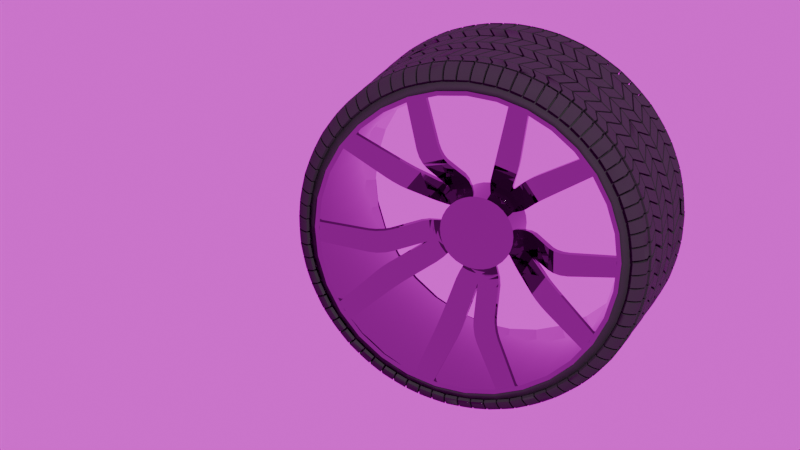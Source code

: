 # Source: tyre.blend  (saved by Blender 4.0.36; exported with 4.5.12 LTS)
import bpy
from mathutils import Matrix  # noqa: F401  (used for matrix-valued properties, if any)

bpy.ops.wm.read_factory_settings(use_empty=True)
scene = bpy.context.scene
scene.name = 'Scene'

# ---- collections
col_collection = bpy.data.collections.new('Collection'); scene.collection.children.link(col_collection)

# ---- images (referenced by path relative to the original .blend; pixels are not part of the script)
import os
ASSET_DIR = os.environ.get("B2B_ASSET_DIR", "")  # directory of the original .blend (textures are referenced by path, not embedded)
HERE = os.path.dirname(os.path.abspath(__file__))  # packed textures are extracted next to this script under _unpacked/

def load_image(name, relpath, width, height, colorspace="sRGB"):
    """Load a texture the original file referenced (path relative to the .blend, or extracted next to this script)."""
    p = next((c for c in (os.path.join(HERE, relpath), os.path.join(ASSET_DIR, relpath)) if relpath and os.path.exists(c)), "")
    if p:
        img = bpy.data.images.load(p, check_existing=True)
        img.name = name
    else:  # same state as the original file: an image datablock whose file is absent (Cycles renders it pink)
        img = bpy.data.images.new(name, width, height)
        img.source = "FILE"
        img.filepath = "//" + (relpath or name)
    img.colorspace_settings.name = colorspace
    return img
img_autoshop_01_1k_hdr = load_image('autoshop_01_1k.hdr', 'autoshop_01_1k.hdr', 1024, 1024, 'Linear Rec.709')

# ---- materials (node trees are filled in below, after node groups)
mat_rubber = bpy.data.materials.new('Rubber')
mat_jante = bpy.data.materials.new('Jante')

# ---- node groups
ng_warmth = bpy.data.node_groups.new('Warmth', 'ShaderNodeTree')
_s = ng_warmth.interface.new_socket(name='Image', in_out='OUTPUT', socket_type='NodeSocketColor')
_s = ng_warmth.interface.new_socket(name='Image', in_out='INPUT', socket_type='NodeSocketColor')
_s = ng_warmth.interface.new_socket(name='Temp', in_out='INPUT', socket_type='NodeSocketFloat')
_s.min_value = -100.0
_s.max_value = 100.0
_s = ng_warmth.interface.new_socket(name='Tint', in_out='INPUT', socket_type='NodeSocketFloat')
_s.min_value = -100.0
_s.max_value = 100.0
_N = ng_warmth.nodes; _L = ng_warmth.links
n0 = _N.new('NodeGroupOutput'); n0.name = 'Group Output'; n0.location = (1033, -158)
n1 = _N.new('ShaderNodeMath'); n1.name = 'Math.001'; n1.location = (407, -336)
n1.inputs[1].default_value = 1.0
n2 = _N.new('ShaderNodeSeparateXYZ'); n2.name = 'Separate XYZ'; n2.location = (408, -168)
n3 = _N.new('ShaderNodeMath'); n3.name = 'Math.002'; n3.location = (627, 85)
n3.operation = 'MULTIPLY'
n4 = _N.new('ShaderNodeMath'); n4.name = 'Math.003'; n4.location = (627, -91)
n4.operation = 'MULTIPLY'
n5 = _N.new('ShaderNodeMath'); n5.name = 'Math.004'; n5.location = (627, -240)
n5.operation = 'DIVIDE'
n6 = _N.new('ShaderNodeMath'); n6.name = 'Math.005'; n6.location = (214, -548)
n6.operation = 'DIVIDE'
n6.inputs[1].default_value = 150.0
n7 = _N.new('ShaderNodeMath'); n7.name = 'Math.006'; n7.location = (407, -529)
n7.inputs[1].default_value = 1.0
n8 = _N.new('ShaderNodeCombineXYZ'); n8.name = 'Combine XYZ'; n8.location = (808, -163)
n9 = _N.new('NodeGroupInput'); n9.name = 'Group Input'; n9.location = (-70, -478)
n10 = _N.new('ShaderNodeMath'); n10.name = 'Math'; n10.location = (214, -339)
n10.operation = 'DIVIDE'
n10.inputs[1].default_value = 150.0
_L.new(n9.outputs[1], n10.inputs[0])
_L.new(n10.outputs[0], n1.inputs[0])
_L.new(n1.outputs[0], n3.inputs[1])
_L.new(n1.outputs[0], n5.inputs[1])
_L.new(n9.outputs[2], n6.inputs[0])
_L.new(n6.outputs[0], n7.inputs[0])
_L.new(n7.outputs[0], n4.inputs[1])
_L.new(n9.outputs[0], n2.inputs[0])
_L.new(n2.outputs[0], n3.inputs[0])
_L.new(n2.outputs[1], n4.inputs[0])
_L.new(n2.outputs[2], n5.inputs[0])
_L.new(n3.outputs[0], n8.inputs[0])
_L.new(n4.outputs[0], n8.inputs[1])
_L.new(n5.outputs[0], n8.inputs[2])
_L.new(n8.outputs[0], n0.inputs[0])
n0.is_active_output = True
ng_autoshop_01 = bpy.data.node_groups.new('autoshop_01', 'ShaderNodeTree')
_s = ng_autoshop_01.interface.new_socket(name='Background', in_out='OUTPUT', socket_type='NodeSocketShader')
_s = ng_autoshop_01.interface.new_socket(name='Rotation', in_out='INPUT', socket_type='NodeSocketFloat')
_s.default_value = 17.7
_s.min_value = -1e+04
_s.max_value = 1e+04
_s = ng_autoshop_01.interface.new_socket(name='Strength (EVs)', in_out='INPUT', socket_type='NodeSocketFloat')
_s.min_value = -10.0
_s.max_value = 10.0
_s = ng_autoshop_01.interface.new_socket(name='Warmth', in_out='INPUT', socket_type='NodeSocketFloat')
_s.min_value = -100.0
_s.max_value = 100.0
_s = ng_autoshop_01.interface.new_socket(name='Tint', in_out='INPUT', socket_type='NodeSocketFloat')
_s.min_value = -100.0
_s.max_value = 100.0
_N = ng_autoshop_01.nodes; _L = ng_autoshop_01.links
n0 = _N.new('ShaderNodeMapping'); n0.name = 'HDRIHandler_ShaderNodeMapping'; n0.location = (-167, 154)
n1 = _N.new('ShaderNodeTexCoord'); n1.name = 'HDRIHandler_ShaderNodeTexCoord'; n1.location = (-373, 112)
n2 = _N.new('ShaderNodeCombineXYZ'); n2.name = 'Combine XYZ'; n2.location = (-371, -154)
n3 = _N.new('ShaderNodeTexEnvironment'); n3.name = 'HDRIHandler_ShaderNodeTexEnvironment'; n3.location = (53, 102)
n3.image = img_autoshop_01_1k_hdr
n4 = _N.new('ShaderNodeMath'); n4.name = 'Math'; n4.location = (-592, -106)
n4.operation = 'MULTIPLY'
n4.inputs[1].default_value = 0.01745
n5 = _N.new('ShaderNodeBackground'); n5.name = 'HDRIHandler_ShaderNodeBackground'; n5.location = (576, 84)
n6 = _N.new('NodeGroupOutput'); n6.name = 'Group Output'; n6.location = (766, 0)
n7 = _N.new('NodeGroupInput'); n7.name = 'Group Input'; n7.location = (-812, 0)
n8 = _N.new('ShaderNodeGroup'); n8.name = 'Group'; n8.location = (360, 100)
n8.node_tree = ng_warmth
n9 = _N.new('ShaderNodeMath'); n9.name = 'Math.001'; n9.location = (360, -100)
n9.operation = 'POWER'
n9.inputs[0].default_value = 2.0
_L.new(n5.outputs[0], n6.inputs[0])
_L.new(n1.outputs[0], n0.inputs[0])
_L.new(n0.outputs[0], n3.inputs[0])
_L.new(n8.outputs[0], n5.inputs[0])
_L.new(n2.outputs[0], n0.inputs[2])
_L.new(n4.outputs[0], n2.inputs[2])
_L.new(n9.outputs[0], n5.inputs[1])
_L.new(n7.outputs[0], n4.inputs[0])
_L.new(n3.outputs[0], n8.inputs[0])
_L.new(n7.outputs[2], n8.inputs[1])
_L.new(n7.outputs[3], n8.inputs[2])
_L.new(n7.outputs[1], n9.inputs[1])
n6.is_active_output = True
ng_auto_smooth = bpy.data.node_groups.new('Auto Smooth', 'GeometryNodeTree')
_s = ng_auto_smooth.interface.new_socket(name='Geometry', in_out='OUTPUT', socket_type='NodeSocketGeometry')
_s = ng_auto_smooth.interface.new_socket(name='Geometry', in_out='INPUT', socket_type='NodeSocketGeometry')
_s = ng_auto_smooth.interface.new_socket(name='Angle', in_out='INPUT', socket_type='NodeSocketFloat')
_s.subtype = 'ANGLE'
_s.min_value = 0.0
_s.max_value = 3.142
ng_auto_smooth.is_modifier = True
_N = ng_auto_smooth.nodes; _L = ng_auto_smooth.links
n0 = _N.new('NodeGroupOutput'); n0.name = 'Group Output'; n0.location = (480, -100)
n1 = _N.new('NodeGroupInput'); n1.name = 'Group Input'; n1.location = (-420, -300)
n2 = _N.new('NodeGroupInput'); n2.name = 'Group Input.001'; n2.location = (-60, -100)
n3 = _N.new('GeometryNodeSetShadeSmooth'); n3.name = 'Set Shade Smooth'; n3.location = (120, -100)
n3.domain = 'EDGE'
n4 = _N.new('GeometryNodeSetShadeSmooth'); n4.name = 'Set Shade Smooth.001'; n4.location = (300, -100)
n5 = _N.new('GeometryNodeInputMeshEdgeAngle'); n5.name = 'Edge Angle'; n5.location = (-420, -220)
n6 = _N.new('GeometryNodeInputEdgeSmooth'); n6.name = 'Is Edge Smooth'; n6.location = (-60, -160)
n7 = _N.new('GeometryNodeInputShadeSmooth'); n7.name = 'Is Face Smooth'; n7.location = (-240, -340)
n8 = _N.new('FunctionNodeBooleanMath'); n8.name = 'Boolean Math'; n8.location = (-60, -220)
n9 = _N.new('FunctionNodeCompare'); n9.name = 'Compare'; n9.location = (-240, -180)
n9.operation = 'LESS_EQUAL'
_L.new(n5.outputs[0], n9.inputs[0])
_L.new(n4.outputs[0], n0.inputs[0])
_L.new(n1.outputs[1], n9.inputs[1])
_L.new(n9.outputs[0], n8.inputs[0])
_L.new(n7.outputs[0], n8.inputs[1])
_L.new(n2.outputs[0], n3.inputs[0])
_L.new(n6.outputs[0], n3.inputs[1])
_L.new(n3.outputs[0], n4.inputs[0])
_L.new(n8.outputs[0], n3.inputs[2])
n0.is_active_output = True

# ---- material node trees
mat_rubber.use_nodes = True; mat_rubber.node_tree.nodes.clear()
_N = mat_rubber.node_tree.nodes; _L = mat_rubber.node_tree.links
n0 = _N.new('ShaderNodeBsdfPrincipled'); n0.name = 'Principled BSDF'; n0.location = (10, 300)
n0.inputs[0].default_value = (0.02338, 0.02338, 0.02338, 1.0)
n0.inputs[2].default_value = 0.883
n0.inputs[3].default_value = 1.45
n1 = _N.new('ShaderNodeOutputMaterial'); n1.name = 'Material Output'; n1.location = (300, 300)
_L.new(n0.outputs[0], n1.inputs[0])
n1.is_active_output = True
mat_jante.use_nodes = True; mat_jante.node_tree.nodes.clear()
_N = mat_jante.node_tree.nodes; _L = mat_jante.node_tree.links
n0 = _N.new('ShaderNodeBsdfPrincipled'); n0.name = 'Principled BSDF'; n0.location = (10, 300)
n0.inputs[0].default_value = (0.2537, 0.2537, 0.2537, 1.0)
n0.inputs[1].default_value = 1.0
n0.inputs[2].default_value = 0.0
n0.inputs[3].default_value = 1.45
n1 = _N.new('ShaderNodeOutputMaterial'); n1.name = 'Material Output'; n1.location = (300, 300)
_L.new(n0.outputs[0], n1.inputs[0])
n1.is_active_output = True

# ---- world
world_autoshop_01 = bpy.data.worlds.new('autoshop_01'); scene.world = world_autoshop_01
world_autoshop_01.use_nodes = True; world_autoshop_01.node_tree.nodes.clear()
_N = world_autoshop_01.node_tree.nodes; _L = world_autoshop_01.node_tree.links
n0 = _N.new('ShaderNodeOutputWorld'); n0.name = 'World Output'; n0.location = (300, 300)
n1 = _N.new('ShaderNodeGroup'); n1.name = 'Group'; n1.location = (44, 313)
n1.width = 163
n1.node_tree = ng_autoshop_01
n1.inputs[0].default_value = 0.0
n1.inputs[1].default_value = 0.0
n1.inputs[2].default_value = 0.0
n1.inputs[3].default_value = 0.0
_L.new(n1.outputs[0], n0.inputs[0])
n0.is_active_output = True
world_autoshop_01.color = (0.05088, 0.05088, 0.05088)
world_autoshop_01.use_sun_shadow = False
world_autoshop_01.sun_shadow_jitter_overblur = 0.0

# ---- cameras
cam_camera_001 = bpy.data.cameras.new('Camera.001')
cam_camera_001.lens = 137.0

# ---- meshes
me_plane = bpy.data.meshes.new('Plane')
me_plane.from_pydata([(0.005806, -0.03581, 0.0), (0.1176, 0.02696, 0.0), (0.005806, 0.03581, 0.0), (0.1176, 0.09859, 0.0), (0.1176, 0.02696, 0.0), (0.1176, 0.09859, 0.0), (0.1311, 0.02696, 0.0), (0.1311, 0.09859, 0.0), (0.2627, -0.03846, 0.0), (0.2627, 0.03317, 0.0), (0.2703, -0.03846, 0.0), (0.2703, 0.03317, 0.0), (0.3333, -0.002106, 0.0), (0.3333, 0.06952, 0.0), (0.3659, -0.002106, 0.0), (0.3659, 0.06952, 0.0), (0.3659, -0.002106, 0.0), (0.3659, 0.06952, 0.0), (0.3659, -0.002106, 0.0), (0.3659, 0.06952, 0.0), (0.3659, -0.002106, 0.0), (0.3659, 0.06952, 0.0), (0.3856, -0.002106, 0.0), (0.3856, 0.06952, 0.0), (0.3856, -0.002106, 0.0), (0.3856, 0.06952, 0.0), (0.4562, -0.002106, -0.06737), (0.4562, 0.06952, -0.06737), (0.4035, 0.06952, -0.008751), (0.4467, 0.06952, -0.04996), (0.4195, 0.06952, -0.01932), (0.4354, 0.06952, -0.0344), (0.4467, -0.002106, -0.04996), (0.4035, -0.002106, -0.008751), (0.4354, -0.002106, -0.0344), (0.4195, -0.002106, -0.01932)], [(5, 4), (20, 21)], [(0, 1, 3, 2), (7, 6, 8, 9), (11, 10, 12, 13), (13, 12, 14, 15), (16, 17, 19, 18), (23, 22, 24, 25), (29, 32, 26, 27), (32, 29, 31, 34), (34, 31, 30, 35), (35, 30, 28, 33), (25, 24, 33, 28)])
me_plane.polygons.foreach_set('use_smooth', [True] * 11)
_uv = me_plane.uv_layers.new(name='UVMap')
_uv.uv.foreach_set('vector', [0.0, 0.0, 1.0, 0.0, 1.0, 1.0, 0.0, 1.0, 0.0, 0.0, 0.0, 0.0, 0.0, 0.0, 0.0, 0.0, 0.0, 0.0, 0.0, 0.0, 0.0, 0.0, 0.0, 0.0, 0.0, 0.0, 0.0, 0.0, 0.0, 0.0, 0.0, 0.0, 0.0, 0.0, 0.0, 0.0, 0.0, 0.0, 0.0, 0.0, 0.0, 0.0, 0.0, 0.0, 0.0, 0.0, 0.0, 0.0, 0.0, 0.0, 0.0, 0.0, 0.0, 0.0, 0.0, 0.0, 0.0, 0.0, 0.0, 0.0, 0.0, 0.0, 0.0, 0.0, 0.0, 0.0, 0.0, 0.0, 0.0, 0.0, 0.0, 0.0, 0.0, 0.0, 0.0, 0.0, 0.0, 0.0, 0.0, 0.0, 0.0, 0.0, 0.0, 0.0, 0.0, 0.0, 0.0, 0.0])
me_plane.materials.append(mat_rubber)
me_plane.update()
me_circle = bpy.data.meshes.new('Circle')
me_circle.from_pydata([(0.3753, 0.9843, 1.543e-09), (0.3753, 0.9654, 0.195), (0.3753, 0.5469, 0.8312), (0.3753, 0.3767, 0.9236), (0.3753, -0.8185, 0.5554), (0.3753, -0.9095, 0.3826), (0.3753, -0.6961, -0.7069), (0.3753, -0.3767, -0.9236), (0.3753, 0.192, -0.9805), (0.3753, 0.8184, 0.5554), (0.3753, -2.411e-05, 0.9997), (0.3753, -0.5469, 0.8312), (0.3753, -0.9655, -0.195), (0.3753, -0.9095, -0.3826), (0.3753, -0.8185, -0.5554), (0.3753, -0.5469, -0.8312), (0.3753, -2.411e-05, -0.9997), (0.3753, 0.3767, -0.9236), (0.3753, 0.5469, -0.8312), (0.3753, 0.696, -0.7069), (0.3753, 0.8184, -0.5554), (0.3753, 0.9094, -0.3826), (0.3753, 0.9654, -0.195), (0.3753, 0.9094, 0.3826), (0.3753, 0.696, 0.7069), (0.3753, 0.192, 0.9805), (0.3753, -0.1921, 0.9805), (0.3753, -0.3767, 0.9236), (0.3753, -0.6961, 0.7069), (0.3753, -0.9655, 0.195), (0.3753, -0.9844, 1.543e-09), (0.3753, -0.1921, -0.9805), (0.0, 0.9843, 9.895e-10), (0.0, 0.9654, 0.195), (0.0, 0.9094, 0.3826), (0.0, 0.8184, 0.5554), (0.0, 0.696, 0.7069), (0.0, 0.5469, 0.8312), (0.0, 0.3767, 0.9236), (0.0, 0.192, 0.9805), (0.0, -2.411e-05, 0.9997), (0.0, -0.1921, 0.9805), (0.0, -0.3767, 0.9236), (0.0, -0.5469, 0.8312), (0.0, -0.6961, 0.7069), (0.0, -0.8185, 0.5554), (0.0, -0.9095, 0.3826), (0.0, -0.9655, 0.195), (0.0, -0.9844, 9.895e-10), (0.0, -0.9655, -0.195), (0.0, -0.9095, -0.3826), (0.0, -0.8185, -0.5554), (0.0, -0.6961, -0.7069), (0.0, -0.5469, -0.8312), (0.0, -0.3767, -0.9236), (0.0, -0.1921, -0.9805), (0.0, -2.411e-05, -0.9997), (0.0, 0.192, -0.9805), (0.0, 0.3767, -0.9236), (0.0, 0.5469, -0.8312), (0.0, 0.696, -0.7069), (0.0, 0.8184, -0.5554), (0.0, 0.9094, -0.3826), (0.0, 0.9654, -0.195), (0.4952, 0.87, 0.1758), (0.4952, 0.8195, 0.3447), (0.4952, 0.7376, 0.5005), (0.4952, 0.173, 0.8836), (0.4952, -2.411e-05, 0.9009), (0.4952, -0.1731, 0.8836), (0.4952, -0.4929, 0.749), (0.4952, -0.8701, 0.1758), (0.4952, -0.8871, 2.736e-09), (0.4952, -0.8701, -0.1758), (0.4952, -0.8196, -0.3447), (0.4952, -0.7376, -0.5005), (0.4952, -0.6273, -0.637), (0.4952, -0.1731, -0.8836), (0.4952, -2.411e-05, -0.9009), (0.4952, 0.173, -0.8836), (0.4952, 0.3394, -0.8323), (0.4952, 0.6272, -0.637), (0.4952, 0.8195, -0.3447), (0.401, 0.1898, 0.9694), (0.4791, 0.1775, 0.9062), (0.429, 0.1867, 0.9533), (0.4576, 0.1822, 0.9302), (0.4791, -2.411e-05, 0.924), (0.401, -2.411e-05, 0.9884), (0.4576, -2.411e-05, 0.9485), (0.429, -2.411e-05, 0.972), (0.401, -0.5407, -0.8218), (0.4791, -0.5055, -0.7683), (0.429, -0.5318, -0.8082), (0.4576, -0.5189, -0.7886), (0.4791, -0.3482, -0.8536), (0.401, -0.3725, -0.9131), (0.4576, -0.3574, -0.8763), (0.429, -0.3663, -0.898), (0.4791, -0.1775, 0.9062), (0.401, -0.1899, 0.9694), (0.4576, -0.1822, 0.9302), (0.429, -0.1868, 0.9533), (0.4791, -0.1775, -0.9062), (0.401, -0.1899, -0.9694), (0.4576, -0.1822, -0.9302), (0.429, -0.1868, -0.9533), (0.4791, -0.3482, 0.8536), (0.401, -0.3725, 0.9131), (0.4576, -0.3574, 0.8763), (0.429, -0.3663, 0.898), (0.4791, -2.411e-05, -0.924), (0.401, -2.411e-05, -0.9884), (0.4576, -2.411e-05, -0.9485), (0.429, -2.411e-05, -0.972), (0.4791, -0.5055, 0.7683), (0.401, -0.5407, 0.8218), (0.4576, -0.5189, 0.7886), (0.429, -0.5318, 0.8082), (0.4791, 0.1775, -0.9062), (0.401, 0.1898, -0.9694), (0.4576, 0.1822, -0.9302), (0.429, 0.1867, -0.9533), (0.4791, -0.6434, 0.6533), (0.401, -0.6882, 0.6989), (0.4576, -0.6604, 0.6707), (0.429, -0.6768, 0.6873), (0.4791, 0.3482, -0.8536), (0.401, 0.3724, -0.9131), (0.4576, 0.3574, -0.8763), (0.429, 0.3663, -0.898), (0.4791, -0.7565, 0.5133), (0.401, -0.8092, 0.5491), (0.4576, -0.7766, 0.5269), (0.429, -0.7959, 0.54), (0.4791, 0.5054, -0.7683), (0.401, 0.5407, -0.8218), (0.4576, 0.5188, -0.7886), (0.429, 0.5317, -0.8082), (0.4791, -0.8406, 0.3536), (0.401, -0.8992, 0.3782), (0.4576, -0.8629, 0.363), (0.429, -0.8843, 0.372), (0.401, 0.9732, 1.746e-09), (0.4791, 0.9098, 2.532e-09), (0.429, 0.9571, 2.008e-09), (0.4576, 0.9339, 2.299e-09), (0.4791, 0.8923, 0.1803), (0.401, 0.9545, 0.1928), (0.4576, 0.916, 0.185), (0.429, 0.9387, 0.1896), (0.4791, 0.6433, -0.6533), (0.401, 0.6882, -0.6989), (0.4576, 0.6604, -0.6707), (0.429, 0.6768, -0.6873), (0.4791, -0.8924, 0.1803), (0.401, -0.9546, 0.1928), (0.4576, -0.916, 0.185), (0.429, -0.9388, 0.1896), (0.4791, 0.8405, 0.3536), (0.401, 0.8991, 0.3782), (0.4576, 0.8628, 0.363), (0.429, 0.8843, 0.372), (0.4791, 0.7565, -0.5133), (0.401, 0.8092, -0.5491), (0.4576, 0.7765, -0.5269), (0.429, 0.7958, -0.54), (0.4791, -0.9099, 2.532e-09), (0.401, -0.9733, 1.746e-09), (0.4576, -0.934, 2.299e-09), (0.429, -0.9572, 2.008e-09), (0.4791, 0.7565, 0.5133), (0.401, 0.8092, 0.5491), (0.4576, 0.7765, 0.5269), (0.429, 0.7958, 0.54), (0.4791, 0.8405, -0.3536), (0.401, 0.8991, -0.3782), (0.4576, 0.8628, -0.363), (0.429, 0.8843, -0.372), (0.4791, -0.8924, -0.1803), (0.401, -0.9546, -0.1928), (0.4576, -0.916, -0.185), (0.429, -0.9388, -0.1896), (0.4791, 0.6433, 0.6533), (0.401, 0.6882, 0.6989), (0.4576, 0.6604, 0.6707), (0.429, 0.6768, 0.6873), (0.4791, 0.8923, -0.1803), (0.401, 0.9545, -0.1928), (0.4576, 0.916, -0.185), (0.429, 0.9387, -0.1896), (0.4791, -0.8406, -0.3536), (0.401, -0.8992, -0.3782), (0.4576, -0.8629, -0.363), (0.429, -0.8843, -0.372), (0.4791, 0.5054, 0.7683), (0.401, 0.5407, 0.8218), (0.4576, 0.5188, 0.7886), (0.429, 0.5317, 0.8082), (0.4791, -0.7565, -0.5133), (0.401, -0.8092, -0.5491), (0.4576, -0.7766, -0.5269), (0.429, -0.7959, -0.54), (0.4791, 0.3482, 0.8536), (0.401, 0.3724, 0.9131), (0.4576, 0.3574, 0.8763), (0.429, 0.3663, 0.898), (0.4791, -0.6434, -0.6533), (0.401, -0.6882, -0.6989), (0.4576, -0.6604, -0.6707), (0.429, -0.6768, -0.6873), (0.4952, 0.8871, 2.736e-09), (0.4952, 0.6272, 0.637), (0.4952, 0.4928, 0.749), (0.4952, 0.3394, 0.8323), (0.4952, -0.3395, 0.8323), (0.4952, -0.6273, 0.637), (0.4952, -0.8196, 0.3447), (0.4952, -0.3395, -0.8323), (0.4952, 0.4928, -0.749), (0.4952, 0.7376, -0.5005), (0.4952, 0.87, -0.1758), (0.498, -0.7412, 0.4984), (0.498, -0.4983, -0.7414), (0.0, 0.8709, 0.001803), (0.0, 0.854, 0.1762), (0.0, 0.8039, 0.3439), (0.0, 0.7225, 0.4984), (0.0, 0.6131, 0.6339), (0.0, 0.4797, 0.745), (0.0, 0.3275, 0.8276), (0.0, 0.1624, 0.8785), (0.0, -0.009332, 0.8957), (0.0, -0.1811, 0.8785), (0.0, -0.3462, 0.8276), (0.0, -0.4983, 0.745), (0.0, -0.6317, 0.6339), (0.0, -0.7412, 0.4984), (0.0, -0.8225, 0.3439), (0.0, -0.8726, 0.1762), (0.0, -0.8895, 0.001803), (0.0, -0.8726, -0.1726), (0.0, -0.8225, -0.3403), (0.0, -0.7412, -0.4948), (0.0, -0.6317, -0.6303), (0.0, -0.4983, -0.7414), (0.0, -0.3462, -0.824), (0.0, -0.1811, -0.8749), (0.0, -0.009332, -0.8921), (0.0, 0.1624, -0.8749), (0.0, 0.3275, -0.824), (0.0, 0.4797, -0.7414), (0.0, 0.6131, -0.6303), (0.0, 0.7225, -0.4948), (0.0, 0.8039, -0.3403), (0.0, 0.854, -0.1726)], [], [(1, 0, 32, 33), (19, 18, 59, 60), (29, 5, 46, 47), (23, 1, 33, 34), (20, 19, 60, 61), (30, 29, 47, 48), (9, 23, 34, 35), (21, 20, 61, 62), (12, 30, 48, 49), (24, 9, 35, 36), (22, 21, 62, 63), (13, 12, 49, 50), (2, 24, 36, 37), (0, 22, 63, 32), (14, 13, 50, 51), (3, 2, 37, 38), (6, 14, 51, 52), (25, 3, 38, 39), (15, 6, 52, 53), (10, 25, 39, 40), (7, 15, 53, 54), (26, 10, 40, 41), (31, 7, 54, 55), (27, 26, 41, 42), (16, 31, 55, 56), (11, 27, 42, 43), (8, 16, 56, 57), (28, 11, 43, 44), (17, 8, 57, 58), (4, 28, 44, 45), (18, 17, 58, 59), (5, 4, 45, 46), (87, 99, 69, 68), (95, 103, 77, 218), (10, 26, 100, 88), (7, 31, 104, 96), (26, 27, 108, 100), (31, 16, 112, 104), (27, 11, 116, 108), (16, 8, 120, 112), (11, 28, 124, 116), (8, 17, 128, 120), (28, 4, 132, 124), (17, 18, 136, 128), (4, 5, 140, 132), (147, 159, 65, 64), (18, 19, 152, 136), (5, 29, 156, 140), (1, 23, 160, 148), (19, 20, 164, 152), (29, 30, 168, 156), (23, 9, 172, 160), (20, 21, 176, 164), (30, 12, 180, 168), (9, 24, 184, 172), (21, 22, 188, 176), (12, 13, 192, 180), (24, 2, 196, 184), (22, 0, 143, 188), (13, 14, 200, 192), (2, 3, 204, 196), (14, 6, 208, 200), (3, 25, 83, 204), (6, 15, 91, 208), (92, 95, 218, 223), (84, 87, 68, 67), (199, 207, 76, 75), (195, 203, 214, 213), (144, 147, 64, 211), (191, 199, 75, 74), (183, 195, 213, 212), (179, 191, 74, 73), (175, 187, 221, 82), (171, 183, 212, 66), (167, 179, 73, 72), (163, 175, 82, 220), (159, 171, 66, 65), (155, 167, 72, 71), (151, 163, 220, 81), (0, 1, 148, 143), (139, 155, 71, 217), (187, 144, 211, 221), (135, 151, 81, 219), (131, 139, 217, 222), (127, 135, 219, 80), (123, 131, 222, 216), (119, 127, 80, 79), (115, 123, 216, 70), (111, 119, 79, 78), (107, 115, 70, 215), (103, 111, 78, 77), (99, 107, 215, 69), (15, 7, 96, 91), (207, 92, 223, 76), (203, 84, 67, 214), (92, 207, 209, 94), (94, 209, 210, 93), (93, 210, 208, 91), (84, 203, 205, 86), (86, 205, 206, 85), (85, 206, 204, 83), (207, 199, 201, 209), (209, 201, 202, 210), (210, 202, 200, 208), (203, 195, 197, 205), (205, 197, 198, 206), (206, 198, 196, 204), (199, 191, 193, 201), (201, 193, 194, 202), (202, 194, 192, 200), (144, 187, 189, 146), (146, 189, 190, 145), (145, 190, 188, 143), (195, 183, 185, 197), (197, 185, 186, 198), (198, 186, 184, 196), (191, 179, 181, 193), (193, 181, 182, 194), (194, 182, 180, 192), (187, 175, 177, 189), (189, 177, 178, 190), (190, 178, 176, 188), (183, 171, 173, 185), (185, 173, 174, 186), (186, 174, 172, 184), (179, 167, 169, 181), (181, 169, 170, 182), (182, 170, 168, 180), (175, 163, 165, 177), (177, 165, 166, 178), (178, 166, 164, 176), (171, 159, 161, 173), (173, 161, 162, 174), (174, 162, 160, 172), (167, 155, 157, 169), (169, 157, 158, 170), (170, 158, 156, 168), (163, 151, 153, 165), (165, 153, 154, 166), (166, 154, 152, 164), (159, 147, 149, 161), (161, 149, 150, 162), (162, 150, 148, 160), (155, 139, 141, 157), (157, 141, 142, 158), (158, 142, 140, 156), (151, 135, 137, 153), (153, 137, 138, 154), (154, 138, 136, 152), (147, 144, 146, 149), (149, 146, 145, 150), (150, 145, 143, 148), (139, 131, 133, 141), (141, 133, 134, 142), (142, 134, 132, 140), (135, 127, 129, 137), (137, 129, 130, 138), (138, 130, 128, 136), (131, 123, 125, 133), (133, 125, 126, 134), (134, 126, 124, 132), (127, 119, 121, 129), (129, 121, 122, 130), (130, 122, 120, 128), (123, 115, 117, 125), (125, 117, 118, 126), (126, 118, 116, 124), (119, 111, 113, 121), (121, 113, 114, 122), (122, 114, 112, 120), (115, 107, 109, 117), (117, 109, 110, 118), (118, 110, 108, 116), (111, 103, 105, 113), (113, 105, 106, 114), (114, 106, 104, 112), (107, 99, 101, 109), (109, 101, 102, 110), (110, 102, 100, 108), (103, 95, 97, 105), (105, 97, 98, 106), (106, 98, 96, 104), (99, 87, 89, 101), (101, 89, 90, 102), (102, 90, 88, 100), (95, 92, 94, 97), (97, 94, 93, 98), (98, 93, 91, 96), (87, 84, 86, 89), (89, 86, 85, 90), (90, 85, 83, 88), (25, 10, 88, 83), (249, 248, 78, 79), (250, 249, 79, 80), (219, 251, 250, 80), (252, 251, 219, 81), (226, 225, 64, 65), (220, 253, 252, 81), (227, 226, 65, 66), (254, 253, 220, 82), (212, 228, 227, 66), (221, 255, 254, 82), (213, 229, 228, 212), (211, 224, 255, 221), (214, 230, 229, 213), (69, 233, 232, 68), (231, 230, 214, 67), (232, 231, 67, 68), (218, 246, 245, 223), (247, 246, 218, 77), (248, 247, 77, 78), (222, 217, 238, 237), (217, 71, 239, 238), (71, 72, 240, 239), (72, 73, 241, 240), (73, 74, 242, 241), (74, 75, 243, 242), (75, 76, 244, 243), (76, 223, 245, 244), (69, 215, 234, 233), (215, 70, 235, 234), (70, 216, 236, 235), (216, 222, 237, 236), (225, 224, 211, 64)])
me_circle.polygons.foreach_set('use_smooth', [True] * 224)
_uv = me_circle.uv_layers.new(name='UVMap')
_uv.uv.foreach_set('vector', [0.0, 0.0, 0.0, 0.0, 0.0, 0.0, 0.0, 0.0, 0.0, 0.0, 0.0, 0.0, 0.0, 0.0, 0.0, 0.0, 0.0, 0.0, 0.0, 0.0, 0.0, 0.0, 0.0, 0.0, 0.0, 0.0, 0.0, 0.0, 0.0, 0.0, 0.0, 0.0, 0.0, 0.0, 0.0, 0.0, 0.0, 0.0, 0.0, 0.0, 0.0, 0.0, 0.0, 0.0, 0.0, 0.0, 0.0, 0.0, 0.0, 0.0, 0.0, 0.0, 0.0, 0.0, 0.0, 0.0, 0.0, 0.0, 0.0, 0.0, 0.0, 0.0, 0.0, 0.0, 0.0, 0.0, 0.0, 0.0, 0.0, 0.0, 0.0, 0.0, 0.0, 0.0, 0.0, 0.0, 0.0, 0.0, 0.0, 0.0, 0.0, 0.0, 0.0, 0.0, 0.0, 0.0, 0.0, 0.0, 0.0, 0.0, 0.0, 0.0, 0.0, 0.0, 0.0, 0.0, 0.0, 0.0, 0.0, 0.0, 0.0, 0.0, 0.0, 0.0, 0.0, 0.0, 0.0, 0.0, 0.0, 0.0, 0.0, 0.0, 0.0, 0.0, 0.0, 0.0, 0.0, 0.0, 0.0, 0.0, 0.0, 0.0, 0.0, 0.0, 0.0, 0.0, 0.0, 0.0, 0.0, 0.0, 0.0, 0.0, 0.0, 0.0, 0.0, 0.0, 0.0, 0.0, 0.0, 0.0, 0.0, 0.0, 0.0, 0.0, 0.0, 0.0, 0.0, 0.0, 0.0, 0.0, 0.0, 0.0, 0.0, 0.0, 0.0, 0.0, 0.0, 0.0, 0.0, 0.0, 0.0, 0.0, 0.0, 0.0, 0.0, 0.0, 0.0, 0.0, 0.0, 0.0, 0.0, 0.0, 0.0, 0.0, 0.0, 0.0, 0.0, 0.0, 0.0, 0.0, 0.0, 0.0, 0.0, 0.0, 0.0, 0.0, 0.0, 0.0, 0.0, 0.0, 0.0, 0.0, 0.0, 0.0, 0.0, 0.0, 0.0, 0.0, 0.0, 0.0, 0.0, 0.0, 0.0, 0.0, 0.0, 0.0, 0.0, 0.0, 0.0, 0.0, 0.0, 0.0, 0.0, 0.0, 0.0, 0.0, 0.0, 0.0, 0.0, 0.0, 0.0, 0.0, 0.0, 0.0, 0.0, 0.0, 0.0, 0.0, 0.0, 0.0, 0.0, 0.0, 0.0, 0.0, 0.0, 0.0, 0.0, 0.0, 0.0, 0.0, 0.0, 0.0, 0.0, 0.0, 0.0, 0.0, 0.0, 0.0, 0.0, 0.0, 0.0, 0.0, 0.0, 0.0, 0.0, 0.0, 0.0, 0.0, 0.0, 0.0, 0.0, 0.0, 0.0, 0.0, 0.0, 0.0, 0.0, 0.0, 0.0, 0.0, 0.0, 0.0, 0.0, 0.0, 0.0, 0.0, 0.0, 0.0, 0.0, 0.0, 0.0, 0.0, 0.0, 0.0, 0.0, 0.0, 0.0, 0.0, 0.0, 0.0, 0.0, 0.0, 0.0, 0.0, 0.0, 0.0, 0.0, 0.0, 0.0, 0.0, 0.0, 0.0, 0.0, 0.0, 0.0, 0.0, 0.0, 0.0, 0.0, 0.0, 0.0, 0.0, 0.0, 0.0, 0.0, 0.0, 0.0, 0.0, 0.0, 0.0, 0.0, 0.0, 0.0, 0.0, 0.0, 0.0, 0.0, 0.0, 0.0, 0.0, 0.0, 0.0, 0.0, 0.0, 0.0, 0.0, 0.0, 0.0, 0.0, 0.0, 0.0, 0.0, 0.0, 0.0, 0.0, 0.0, 0.0, 0.0, 0.0, 0.0, 0.0, 0.0, 0.0, 0.0, 0.0, 0.0, 0.0, 0.0, 0.0, 0.0, 0.0, 0.0, 0.0, 0.0, 0.0, 0.0, 0.0, 0.0, 0.0, 0.0, 0.0, 0.0, 0.0, 0.0, 0.0, 0.0, 0.0, 0.0, 0.0, 0.0, 0.0, 0.0, 0.0, 0.0, 0.0, 0.0, 0.0, 0.0, 0.0, 0.0, 0.0, 0.0, 0.0, 0.0, 0.0, 0.0, 0.0, 0.0, 0.0, 0.0, 0.0, 0.0, 0.0, 0.0, 0.0, 0.0, 0.0, 0.0, 0.0, 0.0, 0.0, 0.0, 0.0, 0.0, 0.0, 0.0, 0.0, 0.0, 0.0, 0.0, 0.0, 0.0, 0.0, 0.0, 0.0, 0.0, 0.0, 0.0, 0.0, 0.0, 0.0, 0.0, 0.0, 0.0, 0.0, 0.0, 0.0, 0.0, 0.0, 0.0, 0.0, 0.0, 0.0, 0.0, 0.0, 0.0, 0.0, 0.0, 0.0, 0.0, 0.0, 0.0, 0.0, 0.0, 0.0, 0.0, 0.0, 0.0, 0.0, 0.0, 0.0, 0.0, 0.0, 0.0, 0.0, 0.0, 0.0, 0.0, 0.0, 0.0, 0.0, 0.0, 0.0, 0.0, 0.0, 0.0, 0.0, 0.0, 0.0, 0.0, 0.0, 0.0, 0.0, 0.0, 0.0, 0.0, 0.0, 0.0, 0.0, 0.0, 0.0, 0.0, 0.0, 0.0, 0.0, 0.0, 0.0, 0.0, 0.0, 0.0, 0.0, 0.0, 0.0, 0.0, 0.0, 0.0, 0.0, 0.0, 0.0, 0.0, 0.0, 0.0, 0.0, 0.0, 0.0, 0.0, 0.0, 0.0, 0.0, 0.0, 0.0, 0.0, 0.0, 0.0, 0.0, 0.0, 0.0, 0.0, 0.0, 0.0, 0.0, 0.0, 0.0, 0.0, 0.0, 0.0, 0.0, 0.0, 0.0, 0.0, 0.0, 0.0, 0.0, 0.0, 0.0, 0.0, 0.0, 0.0, 0.0, 0.0, 0.0, 0.0, 0.0, 0.0, 0.0, 0.0, 0.0, 0.0, 0.0, 0.0, 0.0, 0.0, 0.0, 0.0, 0.0, 0.0, 0.0, 0.0, 0.0, 0.0, 0.0, 0.0, 0.0, 0.0, 0.0, 0.0, 0.0, 0.0, 0.0, 0.0, 0.0, 0.0, 0.0, 0.0, 0.0, 0.0, 0.0, 0.0, 0.0, 0.0, 0.0, 0.0, 0.0, 0.0, 0.0, 0.0, 0.0, 0.0, 0.0, 0.0, 0.0, 0.0, 0.0, 0.0, 0.0, 0.0, 0.0, 0.0, 0.0, 0.0, 0.0, 0.0, 0.0, 0.0, 0.0, 0.0, 0.0, 0.0, 0.0, 0.0, 0.0, 0.0, 0.0, 0.0, 0.0, 0.0, 0.0, 0.0, 0.0, 0.0, 0.0, 0.0, 0.0, 0.0, 0.0, 0.0, 0.0, 0.0, 0.0, 0.0, 0.0, 0.0, 0.0, 0.0, 0.0, 0.0, 0.0, 0.0, 0.0, 0.0, 0.0, 0.0, 0.0, 0.0, 0.0, 0.0, 0.0, 0.0, 0.0, 0.0, 0.0, 0.0, 0.0, 0.0, 0.0, 0.0, 0.0, 0.0, 0.0, 0.0, 0.0, 0.0, 0.0, 0.0, 0.0, 0.0, 0.0, 0.0, 0.0, 0.0, 0.0, 0.0, 0.0, 0.0, 0.0, 0.0, 0.0, 0.0, 0.0, 0.0, 0.0, 0.0, 0.0, 0.0, 0.0, 0.0, 0.0, 0.0, 0.0, 0.0, 0.0, 0.0, 0.0, 0.0, 0.0, 0.0, 0.0, 0.0, 0.0, 0.0, 0.0, 0.0, 0.0, 0.0, 0.0, 0.0, 0.0, 0.0, 0.0, 0.0, 0.0, 0.0, 0.0, 0.0, 0.0, 0.0, 0.0, 0.0, 0.0, 0.0, 0.0, 0.0, 0.0, 0.0, 0.0, 0.0, 0.0, 0.0, 0.0, 0.0, 0.0, 0.0, 0.0, 0.0, 0.0, 0.0, 0.0, 0.0, 0.0, 0.0, 0.0, 0.0, 0.0, 0.0, 0.0, 0.0, 0.0, 0.0, 0.0, 0.0, 0.0, 0.0, 0.0, 0.0, 0.0, 0.0, 0.0, 0.0, 0.0, 0.0, 0.0, 0.0, 0.0, 0.0, 0.0, 0.0, 0.0, 0.0, 0.0, 0.0, 0.0, 0.0, 0.0, 0.0, 0.0, 0.0, 0.0, 0.0, 0.0, 0.0, 0.0, 0.0, 0.0, 0.0, 0.0, 0.0, 0.0, 0.0, 0.0, 0.0, 0.0, 0.0, 0.0, 0.0, 0.0, 0.0, 0.0, 0.0, 0.0, 0.0, 0.0, 0.0, 0.0, 0.0, 0.0, 0.0, 0.0, 0.0, 0.0, 0.0, 0.0, 0.0, 0.0, 0.0, 0.0, 0.0, 0.0, 0.0, 0.0, 0.0, 0.0, 0.0, 0.0, 0.0, 0.0, 0.0, 0.0, 0.0, 0.0, 0.0, 0.0, 0.0, 0.0, 0.0, 0.0, 0.0, 0.0, 0.0, 0.0, 0.0, 0.0, 0.0, 0.0, 0.0, 0.0, 0.0, 0.0, 0.0, 0.0, 0.0, 0.0, 0.0, 0.0, 0.0, 0.0, 0.0, 0.0, 0.0, 0.0, 0.0, 0.0, 0.0, 0.0, 0.0, 0.0, 0.0, 0.0, 0.0, 0.0, 0.0, 0.0, 0.0, 0.0, 0.0, 0.0, 0.0, 0.0, 0.0, 0.0, 0.0, 0.0, 0.0, 0.0, 0.0, 0.0, 0.0, 0.0, 0.0, 0.0, 0.0, 0.0, 0.0, 0.0, 0.0, 0.0, 0.0, 0.0, 0.0, 0.0, 0.0, 0.0, 0.0, 0.0, 0.0, 0.0, 0.0, 0.0, 0.0, 0.0, 0.0, 0.0, 0.0, 0.0, 0.0, 0.0, 0.0, 0.0, 0.0, 0.0, 0.0, 0.0, 0.0, 0.0, 0.0, 0.0, 0.0, 0.0, 0.0, 0.0, 0.0, 0.0, 0.0, 0.0, 0.0, 0.0, 0.0, 0.0, 0.0, 0.0, 0.0, 0.0, 0.0, 0.0, 0.0, 0.0, 0.0, 0.0, 0.0, 0.0, 0.0, 0.0, 0.0, 0.0, 0.0, 0.0, 0.0, 0.0, 0.0, 0.0, 0.0, 0.0, 0.0, 0.0, 0.0, 0.0, 0.0, 0.0, 0.0, 0.0, 0.0, 0.0, 0.0, 0.0, 0.0, 0.0, 0.0, 0.0, 0.0, 0.0, 0.0, 0.0, 0.0, 0.0, 0.0, 0.0, 0.0, 0.0, 0.0, 0.0, 0.0, 0.0, 0.0, 0.0, 0.0, 0.0, 0.0, 0.0, 0.0, 0.0, 0.0, 0.0, 0.0, 0.0, 0.0, 0.0, 0.0, 0.0, 0.0, 0.0, 0.0, 0.0, 0.0, 0.0, 0.0, 0.0, 0.0, 0.0, 0.0, 0.0, 0.0, 0.0, 0.0, 0.0, 0.0, 0.0, 0.0, 0.0, 0.0, 0.0, 0.0, 0.0, 0.0, 0.0, 0.0, 0.0, 0.0, 0.0, 0.0, 0.0, 0.0, 0.0, 0.0, 0.0, 0.0, 0.0, 0.0, 0.0, 0.0, 0.0, 0.0, 0.0, 0.0, 0.0, 0.0, 0.0, 0.0, 0.0, 0.0, 0.0, 0.0, 0.0, 0.0, 0.0, 0.0, 0.0, 0.0, 0.0, 0.0, 0.0, 0.0, 0.0, 0.0, 0.0, 0.0, 0.0, 0.0, 0.0, 0.0, 0.0, 0.0, 0.0, 0.0, 0.0, 0.0, 0.0, 0.0, 0.0, 0.0, 0.0, 0.0, 0.0, 0.0, 0.0, 0.0, 0.0, 0.0, 0.0, 0.0, 0.0, 0.0, 0.0, 0.0, 0.0, 0.0, 0.0, 0.0, 0.0, 0.0, 0.0, 0.0, 0.0, 0.0, 0.0, 0.0, 0.0, 0.0, 0.0, 0.0, 0.0, 0.0, 0.0, 0.0, 0.0, 0.0, 0.0, 0.0, 0.0, 0.0, 0.0, 0.0, 0.0, 0.0, 0.0, 0.0, 0.0, 0.0, 0.0, 0.0, 0.0, 0.0, 0.0, 0.0, 0.0, 0.0, 0.0, 0.0, 0.0, 0.0, 0.0, 0.0, 0.0, 0.0, 0.0, 0.0, 0.0, 0.0, 0.0, 0.0, 0.0, 0.0, 0.0, 0.0, 0.0, 0.0, 0.0, 0.0, 0.0, 0.0, 0.0, 0.0, 0.0, 0.0, 0.0, 0.0, 0.0, 0.0, 0.0, 0.0, 0.0, 0.0, 0.0, 0.0, 0.0, 0.0, 0.0, 0.0, 0.0, 0.0, 0.0, 0.0, 0.0, 0.0, 0.0, 0.0, 0.0, 0.0, 0.0, 0.0, 0.0, 0.0, 0.0, 0.0, 0.0, 0.0, 0.0, 0.0, 0.0, 0.0, 0.0, 0.0, 0.0, 0.0, 0.0, 0.0, 0.0, 0.0, 0.0, 0.0, 0.0, 0.0, 0.0, 0.0, 0.0, 0.0, 0.0, 0.0, 0.0, 0.0, 0.0, 0.0, 0.0, 0.0, 0.0, 0.0, 0.0, 0.0, 0.0, 0.0, 0.0, 0.0, 0.0, 0.0, 0.0, 0.0, 0.0, 0.0, 0.0, 0.0, 0.0, 0.0, 0.0, 0.0, 0.0, 0.0, 0.0, 0.0, 0.0, 0.0, 0.0, 0.0, 0.0, 0.0, 0.0, 0.0, 0.0, 0.0, 0.0, 0.0, 0.0, 0.0, 0.0, 0.0, 0.0, 0.0, 0.0, 0.0, 0.0, 0.0, 0.0, 0.0, 0.0, 0.0, 0.0, 0.0, 0.0, 0.0, 0.0, 0.0, 0.0, 0.0, 0.0, 0.0, 0.0, 0.0, 0.0, 0.0, 0.0, 0.0, 0.0, 0.0, 0.0, 0.0, 0.0, 0.0, 0.0, 0.0, 0.0, 0.0, 0.0, 0.0, 0.0, 0.0, 0.0, 0.0, 0.0, 0.0, 0.0, 0.0, 0.0, 0.0, 0.0, 0.0, 0.0, 0.0, 0.0, 0.0, 0.0, 0.0, 0.0, 0.0, 0.0, 0.0, 0.0, 0.0, 0.0, 0.0, 0.0, 0.0, 0.0, 0.0, 0.0, 0.0, 0.0, 0.0, 0.0, 0.0, 0.0, 0.0, 0.0, 0.0, 0.0, 0.0, 0.0, 0.0, 0.0, 0.0, 0.0, 0.0, 0.0, 0.0, 0.0, 0.0, 0.0, 0.0, 0.0, 0.0, 0.0, 0.0, 0.0, 0.0, 0.0, 0.0, 0.0, 0.0, 0.0, 0.0, 0.0, 0.0, 0.0, 0.0, 0.0, 0.0, 0.0, 0.0, 0.0, 0.0, 0.0, 0.0, 0.0, 0.0, 0.0, 0.0, 0.0, 0.0, 0.0, 0.0, 0.0, 0.0, 0.0, 0.0, 0.0, 0.0, 0.0, 0.0, 0.0, 0.0, 0.0, 0.0, 0.0, 0.0, 0.0, 0.0, 0.0, 0.0, 0.0, 0.0, 0.0, 0.0, 0.0, 0.0, 0.0, 0.0, 0.0, 0.0, 0.0, 0.0, 0.0, 0.0, 0.0, 0.0, 0.0, 0.0, 0.0, 0.0, 0.0, 0.0, 0.0, 0.0, 0.0, 0.0, 0.0, 0.0, 0.0, 0.0, 0.0, 0.0, 0.0, 0.0, 0.0, 0.0, 0.0, 0.0, 0.0, 0.0, 0.0, 0.0, 0.0, 0.0, 0.0, 0.0, 0.0, 0.0, 0.0, 0.0, 0.0, 0.0, 0.0, 0.0, 0.0, 0.0, 0.0, 0.0, 0.0, 0.0, 0.0, 0.0, 0.0, 0.0, 0.0, 0.0, 0.0, 0.0, 0.0, 0.0, 0.0, 0.0, 0.0, 0.0, 0.0, 0.0, 0.0, 0.0, 0.0, 0.0, 0.0, 0.0, 0.0, 0.0, 0.0, 0.0, 0.0, 0.0, 0.0, 0.0, 0.0, 0.0, 0.0, 0.0, 0.0, 0.0, 0.0, 0.0, 0.0, 0.0, 0.0, 0.0, 0.0, 0.0, 0.0, 0.0, 0.0, 0.0, 0.0, 0.0, 0.0, 0.0, 0.0, 0.0, 0.0, 0.0, 0.0, 0.0, 0.0, 0.0, 0.0, 0.0, 0.0, 0.0, 0.0, 0.0, 0.0, 0.0, 0.0, 0.0, 0.0, 0.0, 0.0, 0.0, 0.0, 0.0, 0.0, 0.0, 0.0, 0.0, 0.0, 0.0, 0.0, 0.0, 0.0, 0.0, 0.0, 0.0, 0.0, 0.0, 0.0, 0.0, 0.0, 0.0, 0.0, 0.0, 0.0, 0.0, 0.0, 0.0, 0.0, 0.0, 0.0, 0.0, 0.0, 0.0, 0.0, 0.0, 0.0, 0.0, 0.0, 0.0, 0.0, 0.0, 0.0, 0.0, 0.0, 0.0, 0.0, 0.0, 0.0, 0.0, 0.0, 0.0, 0.0, 0.0, 0.0, 0.0, 0.0, 0.0, 0.0, 0.0, 0.0, 0.0, 0.0, 0.0, 0.0, 0.0, 0.0, 0.0, 0.0, 0.0, 0.0, 0.0, 0.0, 0.0, 0.0, 0.0, 0.0, 0.0, 0.0, 0.0, 0.0, 0.0, 0.0, 0.0, 0.0, 0.0, 0.0, 0.0, 0.0, 0.0, 0.0, 0.0, 0.0, 0.0, 0.0, 0.0, 0.0, 0.0, 0.0, 0.0, 0.0, 0.0, 0.0, 0.0, 0.0, 0.0, 0.0, 0.0, 0.0, 0.0, 0.0, 0.0, 0.0, 0.0, 0.0, 0.0, 0.0, 0.0, 0.0, 0.0, 0.0, 0.0, 0.0, 0.0, 0.0, 0.0, 0.0, 0.0, 0.0, 0.0, 0.0, 0.0, 0.0, 0.0, 0.0, 0.0, 0.0, 0.0, 0.0, 0.0, 0.0, 0.0, 0.0, 0.0, 0.0, 0.0, 0.0, 0.0, 0.0, 0.0, 0.0, 0.0, 0.0, 0.0, 0.0, 0.0, 0.0, 0.0, 0.0, 0.0, 0.0, 0.0, 0.0, 0.0, 0.0, 0.0, 0.0, 0.0, 0.0, 0.0, 0.0, 0.0, 0.0, 0.0, 0.0, 0.0, 0.0, 0.0, 0.0, 0.0, 0.0, 0.0, 0.0, 0.0, 0.0, 0.0, 0.0, 0.0, 0.0, 0.0, 0.0, 0.0, 0.0, 0.0, 0.0, 0.0, 0.0, 0.0, 0.0, 0.0, 0.0, 0.0, 0.0, 0.0, 0.0, 0.0, 0.0, 0.0, 0.0, 0.0, 0.0, 0.0, 0.0, 0.0, 0.0, 0.0, 0.0, 0.0, 0.0, 0.0, 0.0, 0.0, 0.0, 0.0, 0.0, 0.0, 0.0, 0.0, 0.0, 0.0, 0.0, 0.0, 0.0, 0.0, 0.0, 0.0])
me_circle.materials.append(mat_rubber)
me_circle.update()
me_plane_001 = bpy.data.meshes.new('Plane.001')
me_plane_001.from_pydata([(-0.05246, 0.2873, 0.02133), (0.006896, 0.2873, -0.01832), (0.2358, -0.0225, 0.8279), (0.3461, -0.0225, 0.7903), (0.05056, 0.272, 0.1827), (0.07126, 0.1963, 0.3106), (0.05262, 0.2538, 0.2297), (0.0602, 0.2261, 0.2765), (0.1839, 0.203, 0.2524), (0.1128, 0.2623, 0.1472), (0.1629, 0.2286, 0.2201), (0.1351, 0.2501, 0.1852), (0.1318, 0.05326, 0.4345), (0.1714, -0.004954, 0.5534), (0.1454, 0.02585, 0.4674), (0.1599, 0.004545, 0.5109), (0.296, 0.004085, 0.5116), (0.255, 0.06146, 0.3903), (0.2857, 0.01435, 0.4684), (0.2706, 0.03535, 0.424)], [], [(5, 8, 17, 12), (13, 16, 3, 2), (8, 5, 7, 10), (10, 7, 6, 11), (11, 6, 4, 9), (16, 13, 15, 18), (18, 15, 14, 19), (19, 14, 12, 17), (0, 1, 9, 4)])
_uv = me_plane_001.uv_layers.new(name='UVMap')
_uv.uv.foreach_set('vector', [0.0, 1.0, 1.0, 1.0, 1.0, 1.0, 0.0, 1.0, 0.0, 1.0, 1.0, 1.0, 1.0, 1.0, 0.0, 1.0, 1.0, 1.0, 0.0, 1.0, 0.03935, 1.0, 0.9937, 1.0, 0.9937, 1.0, 0.03935, 1.0, 0.04852, 0.7512, 1.005, 0.7794, 1.005, 0.7794, 0.04852, 0.7512, 0.0, 0.3527, 1.0, 0.4214, 1.0, 1.0, 0.0, 1.0, -0.009774, 1.0, 0.9822, 1.0, 0.9822, 1.0, -0.009774, 1.0, -0.01307, 1.0, 0.9795, 1.0, 0.9795, 1.0, -0.01307, 1.0, 0.0, 1.0, 1.0, 1.0, 0.0, 0.0, 1.0, 0.0, 1.0, 0.4214, 0.0, 0.3527])
me_plane_001.materials.append(mat_jante)
me_plane_001.update()
me_plane_002 = bpy.data.meshes.new('Plane.002')
me_plane_002.from_pydata([(-5.423e-10, -0.4914, 0.8877), (-0.1732, -0.4914, 0.8706), (-0.3397, -0.4914, 0.8201), (-0.4932, -0.4914, 0.7381), (-0.6277, -0.4914, 0.6277), (-0.7381, -0.4914, 0.4932), (-0.8201, -0.4914, 0.3397), (-0.8706, -0.4914, 0.1732), (-0.8877, -0.4914, -1.165e-08), (-0.8706, -0.4914, -0.1732), (-0.8201, -0.4914, -0.3397), (-0.7381, -0.4914, -0.4932), (-0.6277, -0.4914, -0.6277), (-0.4932, -0.4914, -0.7381), (-0.3397, -0.4914, -0.8201), (-0.1732, -0.4914, -0.8706), (-5.423e-10, -0.4914, -0.8877), (0.1732, -0.4914, -0.8706), (0.3397, -0.4914, -0.8201), (0.4932, -0.4914, -0.7381), (0.6277, -0.4914, -0.6277), (0.7381, -0.4914, -0.4932), (0.8201, -0.4914, -0.3397), (0.8706, -0.4914, -0.1732), (0.8877, -0.4914, -1.165e-08), (0.8706, -0.4914, 0.1732), (0.8201, -0.4914, 0.3397), (0.7381, -0.4914, 0.4932), (0.6277, -0.4914, 0.6277), (0.4932, -0.4914, 0.7381), (0.3397, -0.4914, 0.8201), (0.1732, -0.4914, 0.8706), (-3.592e-10, -0.4914, 0.8612), (-0.168, -0.4914, 0.8446), (-0.3296, -0.4914, 0.7956), (-0.4784, -0.4914, 0.716), (-0.6089, -0.4914, 0.6089), (-0.716, -0.4914, 0.4784), (-0.7956, -0.4914, 0.3296), (-0.8446, -0.4914, 0.168), (-0.8612, -0.4914, -1.091e-08), (-0.8446, -0.4914, -0.168), (-0.7956, -0.4914, -0.3296), (-0.716, -0.4914, -0.4784), (-0.6089, -0.4914, -0.6089), (-0.4784, -0.4914, -0.716), (-0.3296, -0.4914, -0.7956), (-0.168, -0.4914, -0.8446), (-3.592e-10, -0.4914, -0.8612), (0.168, -0.4914, -0.8446), (0.3296, -0.4914, -0.7956), (0.4784, -0.4914, -0.716), (0.6089, -0.4914, -0.6089), (0.716, -0.4914, -0.4784), (0.7956, -0.4914, -0.3296), (0.8446, -0.4914, -0.168), (0.8612, -0.4914, -1.091e-08), (0.8446, -0.4914, 0.168), (0.7956, -0.4914, 0.3296), (0.716, -0.4914, 0.4784), (0.6089, -0.4914, 0.6089), (0.4784, -0.4914, 0.716), (0.3296, -0.4914, 0.7956), (0.168, -0.4914, 0.8446), (3.415e-10, -0.3607, 0.83), (-0.1619, -0.3607, 0.814), (-0.3176, -0.3607, 0.7668), (-0.4611, -0.3607, 0.6901), (-0.5869, -0.3607, 0.5869), (-0.6901, -0.3607, 0.4611), (-0.7668, -0.3607, 0.3176), (-0.814, -0.3607, 0.1619), (-0.83, -0.3607, -1.087e-08), (-0.814, -0.3607, -0.1619), (-0.7668, -0.3607, -0.3176), (-0.6901, -0.3607, -0.4611), (-0.5869, -0.3607, -0.5869), (-0.4611, -0.3607, -0.6901), (-0.3176, -0.3607, -0.7668), (-0.1619, -0.3607, -0.814), (3.415e-10, -0.3607, -0.83), (0.1619, -0.3607, -0.814), (0.3176, -0.3607, -0.7668), (0.4611, -0.3607, -0.6901), (0.5869, -0.3607, -0.5869), (0.6901, -0.3607, -0.4611), (0.7668, -0.3607, -0.3176), (0.814, -0.3607, -0.1619), (0.83, -0.3607, -1.087e-08), (0.814, -0.3607, 0.1619), (0.7668, -0.3607, 0.3176), (0.6901, -0.3607, 0.4611), (0.5869, -0.3607, 0.5869), (0.4611, -0.3607, 0.6901), (0.3176, -0.3607, 0.7668), (0.1619, -0.3607, 0.814), (3.415e-10, 0.3667, 0.83), (-0.1619, 0.3667, 0.814), (-0.3176, 0.3667, 0.7668), (-0.4611, 0.3667, 0.6901), (-0.5869, 0.3667, 0.5869), (-0.6901, 0.3667, 0.4611), (-0.7668, 0.3667, 0.3176), (-0.814, 0.3667, 0.1619), (-0.83, 0.3667, -1.087e-08), (-0.814, 0.3667, -0.1619), (-0.7668, 0.3667, -0.3176), (-0.6901, 0.3667, -0.4611), (-0.5869, 0.3667, -0.5869), (-0.4611, 0.3667, -0.6901), (-0.3176, 0.3667, -0.7668), (-0.1619, 0.3667, -0.814), (3.415e-10, 0.3667, -0.83), (0.1619, 0.3667, -0.814), (0.3176, 0.3667, -0.7668), (0.4611, 0.3667, -0.6901), (0.5869, 0.3667, -0.5869), (0.6901, 0.3667, -0.4611), (0.7668, 0.3667, -0.3176), (0.814, 0.3667, -0.1619), (0.83, 0.3667, -1.087e-08), (0.814, 0.3667, 0.1619), (0.7668, 0.3667, 0.3176), (0.6901, 0.3667, 0.4611), (0.5869, 0.3667, 0.5869), (0.4611, 0.3667, 0.6901), (0.3176, 0.3667, 0.7668), (0.1619, 0.3667, 0.814), (2.16e-10, 0.4845, 0.8936), (-0.1743, 0.4845, 0.8764), (-0.342, 0.4845, 0.8255), (-0.4964, 0.4845, 0.743), (-0.6318, 0.4845, 0.6318), (-0.743, 0.4845, 0.4964), (-0.8255, 0.4845, 0.342), (-0.8764, 0.4845, 0.1743), (-0.8936, 0.4845, -1.351e-08), (-0.8764, 0.4845, -0.1743), (-0.8255, 0.4845, -0.342), (-0.743, 0.4845, -0.4964), (-0.6318, 0.4845, -0.6318), (-0.4964, 0.4845, -0.743), (-0.342, 0.4845, -0.8255), (-0.1743, 0.4845, -0.8764), (2.16e-10, 0.4845, -0.8936), (0.1743, 0.4845, -0.8764), (0.342, 0.4845, -0.8255), (0.4964, 0.4845, -0.743), (0.6318, 0.4845, -0.6318), (0.743, 0.4845, -0.4964), (0.8255, 0.4845, -0.342), (0.8764, 0.4845, -0.1743), (0.8936, 0.4845, -1.351e-08), (0.8764, 0.4845, 0.1743), (0.8255, 0.4845, 0.342), (0.743, 0.4845, 0.4964), (0.6318, 0.4845, 0.6318), (0.4964, 0.4845, 0.743), (0.342, 0.4845, 0.8255), (0.1743, 0.4845, 0.8764), (-0.04196, -0.04456, 0.211), (-9.721e-10, -0.04456, 0.2151), (-0.08232, -0.04456, 0.1987), (-0.1195, -0.04456, 0.1789), (-0.1521, -0.04456, 0.1521), (-0.1789, -0.04456, 0.1195), (-0.1987, -0.04456, 0.08232), (-0.211, -0.04456, 0.04196), (-0.2151, -0.04456, 9.815e-09), (-0.211, -0.04456, -0.04196), (-0.1987, -0.04456, -0.08232), (-0.1789, -0.04456, -0.1195), (-0.1521, -0.04456, -0.1521), (-0.1195, -0.04456, -0.1789), (-0.08232, -0.04456, -0.1987), (-0.04196, -0.04456, -0.211), (-9.721e-10, -0.04456, -0.2151), (0.04196, -0.04456, -0.211), (0.08232, -0.04456, -0.1987), (0.1195, -0.04456, -0.1789), (0.1521, -0.04456, -0.1521), (0.1789, -0.04456, -0.1195), (0.1987, -0.04456, -0.08232), (0.211, -0.04456, -0.04196), (0.2151, -0.04456, 9.815e-09), (0.211, -0.04456, 0.04196), (0.1987, -0.04456, 0.08232), (0.1789, -0.04456, 0.1195), (0.1521, -0.04456, 0.1521), (0.1195, -0.04456, 0.1789), (0.08232, -0.04456, 0.1987), (0.04196, -0.04456, 0.211), (-0.02316, -0.04456, 0.1165), (3.532e-09, -0.04456, 0.1187), (-0.04544, -0.04456, 0.1097), (-0.06596, -0.04456, 0.09872), (-0.08396, -0.04456, 0.08396), (-0.09872, -0.04456, 0.06596), (-0.1097, -0.04456, 0.04544), (-0.1165, -0.04456, 0.02316), (-0.1187, -0.04456, 1.272e-08), (-0.1165, -0.04456, -0.02316), (-0.1097, -0.04456, -0.04544), (-0.09872, -0.04456, -0.06596), (-0.08396, -0.04456, -0.08396), (-0.06596, -0.04456, -0.09872), (-0.04544, -0.04456, -0.1097), (-0.02316, -0.04456, -0.1165), (3.532e-09, -0.04456, -0.1187), (0.02316, -0.04456, -0.1165), (0.04544, -0.04456, -0.1097), (0.06596, -0.04456, -0.09872), (0.08396, -0.04456, -0.08396), (0.09872, -0.04456, -0.06596), (0.1097, -0.04456, -0.04544), (0.1165, -0.04456, -0.02316), (0.1187, -0.04456, 1.272e-08), (0.1165, -0.04456, 0.02316), (0.1097, -0.04456, 0.04544), (0.09872, -0.04456, 0.06596), (0.08396, -0.04456, 0.08396), (0.06596, -0.04456, 0.09872), (0.04544, -0.04456, 0.1097), (0.02316, -0.04456, 0.1165), (-0.04196, -0.2968, 0.211), (-9.721e-10, -0.2968, 0.2151), (-0.08232, -0.2968, 0.1987), (-0.1195, -0.2968, 0.1789), (-0.1521, -0.2968, 0.1521), (-0.1789, -0.2968, 0.1195), (-0.1987, -0.2968, 0.08232), (-0.211, -0.2968, 0.04196), (-0.2151, -0.2968, 9.815e-09), (-0.211, -0.2968, -0.04196), (-0.1987, -0.2968, -0.08232), (-0.1789, -0.2968, -0.1195), (-0.1521, -0.2968, -0.1521), (-0.1195, -0.2968, -0.1789), (-0.08232, -0.2968, -0.1987), (-0.04196, -0.2968, -0.211), (-9.721e-10, -0.2968, -0.2151), (0.04196, -0.2968, -0.211), (0.08232, -0.2968, -0.1987), (0.1195, -0.2968, -0.1789), (0.1521, -0.2968, -0.1521), (0.1789, -0.2968, -0.1195), (0.1987, -0.2968, -0.08232), (0.211, -0.2968, -0.04196), (0.2151, -0.2968, 9.815e-09), (0.211, -0.2968, 0.04196), (0.1987, -0.2968, 0.08232), (0.1789, -0.2968, 0.1195), (0.1521, -0.2968, 0.1521), (0.1195, -0.2968, 0.1789), (0.08232, -0.2968, 0.1987), (0.04196, -0.2968, 0.211), (-0.02316, -0.2968, 0.1165), (3.532e-09, -0.2968, 0.1187), (-0.04544, -0.2968, 0.1097), (-0.06596, -0.2968, 0.09872), (-0.08396, -0.2968, 0.08396), (-0.09872, -0.2968, 0.06596), (-0.1097, -0.2968, 0.04544), (-0.1165, -0.2968, 0.02316), (-0.1187, -0.2968, 1.272e-08), (-0.1165, -0.2968, -0.02316), (-0.1097, -0.2968, -0.04544), (-0.09872, -0.2968, -0.06596), (-0.08396, -0.2968, -0.08396), (-0.06596, -0.2968, -0.09872), (-0.04544, -0.2968, -0.1097), (-0.02316, -0.2968, -0.1165), (3.532e-09, -0.2968, -0.1187), (0.02316, -0.2968, -0.1165), (0.04544, -0.2968, -0.1097), (0.06596, -0.2968, -0.09872), (0.08396, -0.2968, -0.08396), (0.09872, -0.2968, -0.06596), (0.1097, -0.2968, -0.04544), (0.1165, -0.2968, -0.02316), (0.1187, -0.2968, 1.272e-08), (0.1165, -0.2968, 0.02316), (0.1097, -0.2968, 0.04544), (0.09872, -0.2968, 0.06596), (0.08396, -0.2968, 0.08396), (0.06596, -0.2968, 0.09872), (0.04544, -0.2968, 0.1097), (0.02316, -0.2968, 0.1165), (-0.02316, -0.2968, 0.1165), (0.02316, -0.2968, 0.1165), (0.04544, -0.2968, 0.1097), (0.06596, -0.2968, 0.09872), (0.08396, -0.2968, 0.08396), (0.09872, -0.2968, 0.06596), (0.1097, -0.2968, 0.04544), (0.1165, -0.2968, 0.02316), (0.1187, -0.2968, 1.272e-08), (0.1165, -0.2968, -0.02316), (0.1097, -0.2968, -0.04544), (0.09872, -0.2968, -0.06596), (0.08396, -0.2968, -0.08396), (0.06596, -0.2968, -0.09872), (0.04544, -0.2968, -0.1097), (0.02316, -0.2968, -0.1165), (3.532e-09, -0.2968, -0.1187), (-0.02316, -0.2968, -0.1165), (-0.04544, -0.2968, -0.1097), (-0.06596, -0.2968, -0.09872), (-0.08396, -0.2968, -0.08396), (-0.09872, -0.2968, -0.06596), (-0.1097, -0.2968, -0.04544), (-0.1165, -0.2968, -0.02316), (-0.1187, -0.2968, 1.272e-08), (-0.1165, -0.2968, 0.02316), (-0.1097, -0.2968, 0.04544), (-0.09872, -0.2968, 0.06596), (-0.08396, -0.2968, 0.08396), (-0.06596, -0.2968, 0.09872), (-0.04544, -0.2968, 0.1097), (3.532e-09, -0.2968, 0.1187), (-0.02316, -0.2968, 0.1165), (-0.04544, -0.2968, 0.1097), (-0.06596, -0.2968, 0.09872), (-0.08396, -0.2968, 0.08396), (-0.09872, -0.2968, 0.06596), (-0.1097, -0.2968, 0.04544), (-0.1165, -0.2968, 0.02316), (-0.1187, -0.2968, 1.272e-08), (-0.1165, -0.2968, -0.02316), (-0.1097, -0.2968, -0.04544), (-0.09872, -0.2968, -0.06596), (-0.08396, -0.2968, -0.08396), (-0.06596, -0.2968, -0.09872), (-0.04544, -0.2968, -0.1097), (-0.02316, -0.2968, -0.1165), (3.532e-09, -0.2968, -0.1187), (0.02316, -0.2968, -0.1165), (0.04544, -0.2968, -0.1097), (0.06596, -0.2968, -0.09872), (0.08396, -0.2968, -0.08396), (0.09872, -0.2968, -0.06596), (0.1097, -0.2968, -0.04544), (0.1165, -0.2968, -0.02316), (0.1187, -0.2968, 1.272e-08), (0.1165, -0.2968, 0.02316), (0.1097, -0.2968, 0.04544), (0.09872, -0.2968, 0.06596), (0.08396, -0.2968, 0.08396), (0.06596, -0.2968, 0.09872), (0.04544, -0.2968, 0.1097), (0.02316, -0.2968, 0.1165), (3.532e-09, -0.2968, 0.1187), (-0.02316, -0.2968, 0.1165), (-0.04544, -0.2968, 0.1097), (-0.06596, -0.2968, 0.09872), (-0.08396, -0.2968, 0.08396), (-0.09872, -0.2968, 0.06596), (-0.1097, -0.2968, 0.04544), (-0.1165, -0.2968, 0.02316), (-0.1187, -0.2968, 1.272e-08), (-0.1165, -0.2968, -0.02316), (-0.1097, -0.2968, -0.04544), (-0.09872, -0.2968, -0.06596), (-0.08396, -0.2968, -0.08396), (-0.06596, -0.2968, -0.09872), (-0.04544, -0.2968, -0.1097), (-0.02316, -0.2968, -0.1165), (3.532e-09, -0.2968, -0.1187), (0.02316, -0.2968, -0.1165), (0.04544, -0.2968, -0.1097), (0.06596, -0.2968, -0.09872), (0.08396, -0.2968, -0.08396), (0.09872, -0.2968, -0.06596), (0.1097, -0.2968, -0.04544), (0.1165, -0.2968, -0.02316), (0.1187, -0.2968, 1.272e-08), (0.1165, -0.2968, 0.02316), (0.1097, -0.2968, 0.04544), (0.09872, -0.2968, 0.06596), (0.08396, -0.2968, 0.08396), (0.06596, -0.2968, 0.09872), (0.04544, -0.2968, 0.1097), (0.02316, -0.2968, 0.1165), (3.532e-09, -0.2968, 0.1187), (-0.01006, -0.3136, 0.04789), (-0.01989, -0.3136, 0.04491), (-0.02895, -0.3136, 0.04007), (-0.03689, -0.3136, 0.03355), (-0.04341, -0.3136, 0.02561), (-0.04825, -0.3136, 0.01656), (-0.05123, -0.3136, 0.006728), (-0.05224, -0.3136, -0.003493), (-0.05123, -0.3136, -0.01371), (-0.04825, -0.3136, -0.02354), (-0.04341, -0.3136, -0.0326), (-0.03689, -0.3136, -0.04054), (-0.02895, -0.3136, -0.04706), (-0.01989, -0.3136, -0.0519), (-0.01006, -0.3136, -0.05488), (0.0001572, -0.3136, -0.05589), (0.01038, -0.3136, -0.05488), (0.02021, -0.3136, -0.0519), (0.02926, -0.3136, -0.04706), (0.0372, -0.3136, -0.04054), (0.04372, -0.3136, -0.0326), (0.04856, -0.3136, -0.02354), (0.05154, -0.3136, -0.01371), (0.05255, -0.3136, -0.003493), (0.05154, -0.3136, 0.006728), (0.04856, -0.3136, 0.01656), (0.04372, -0.3136, 0.02561), (0.0372, -0.3136, 0.03355), (0.02926, -0.3136, 0.04007), (0.02021, -0.3136, 0.04491), (0.01038, -0.3136, 0.04789), (0.0001572, -0.3136, 0.0489), (0.009986, -0.3136, -0.0529), (0.009215, -0.3136, -0.04903), (0.008097, -0.3136, -0.04341), (0.006673, -0.3136, -0.03625), (0.004999, -0.3136, -0.02783), (0.003139, -0.3136, -0.01848), (0.001164, -0.3136, -0.008554), (-0.0008496, -0.3136, 0.001568), (-0.002824, -0.3136, 0.0115), (-0.004684, -0.3136, 0.02085), (-0.006359, -0.3136, 0.02926), (-0.007782, -0.3136, 0.03642), (-0.008901, -0.3136, 0.04204), (-0.009671, -0.3136, 0.04592), (-0.02272, -0.04456, -0.1119), (-0.02185, -0.04456, -0.1031), (-0.02058, -0.04456, -0.0902), (-0.01896, -0.04456, -0.07382), (-0.01707, -0.04456, -0.05456), (-0.01496, -0.04456, -0.03316), (-0.01272, -0.04456, -0.01044), (-0.01044, -0.04456, 0.01272), (-0.008203, -0.04456, 0.03544), (-0.006096, -0.04456, 0.05684), (-0.004199, -0.04456, 0.0761), (-0.002586, -0.04456, 0.09248), (-0.001318, -0.04456, 0.1053), (-0.0004451, -0.04456, 0.1142), (-0.08234, -0.04456, -0.06758), (-0.08045, -0.04456, -0.04832), (-0.07834, -0.04456, -0.02692), (-0.0761, -0.04456, -0.004199), (-0.07382, -0.04456, 0.01896), (-0.07158, -0.04456, 0.04168), (-0.06947, -0.04456, 0.06308), (-0.06758, -0.04456, 0.08234), (0.0647, -0.04456, 0.08585), (0.06308, -0.04456, 0.06947), (0.06119, -0.04456, 0.05021), (0.05908, -0.04456, 0.02881), (0.05684, -0.04456, 0.006096), (0.05456, -0.04456, -0.01707), (0.05232, -0.04456, -0.03979), (0.05021, -0.04456, -0.06119), (0.04832, -0.04456, -0.08045), (0.0467, -0.04456, -0.09682), (0.02133, -0.3136, 0.03929), (0.02275, -0.3136, 0.03213), (0.02442, -0.3136, 0.02371), (0.02628, -0.3136, 0.01436), (0.02826, -0.3136, 0.004435), (0.03027, -0.3136, -0.005688), (0.03225, -0.3136, -0.01562), (0.03411, -0.3136, -0.02497), (0.03578, -0.3136, -0.03338), (-0.02101, -0.3136, -0.04627), (-0.02243, -0.3136, -0.03912), (-0.02411, -0.3136, -0.0307), (-0.02597, -0.3136, -0.02135), (-0.02794, -0.3136, -0.01142), (-0.02996, -0.3136, -0.001299), (-0.03193, -0.3136, 0.008629), (-0.03379, -0.3136, 0.01798), (-0.03547, -0.3136, 0.0264)], [], [(3, 2, 34, 35), (30, 29, 61, 62), (17, 16, 48, 49), (4, 3, 35, 36), (31, 30, 62, 63), (18, 17, 49, 50), (5, 4, 36, 37), (0, 31, 63, 32), (19, 18, 50, 51), (6, 5, 37, 38), (20, 19, 51, 52), (7, 6, 38, 39), (21, 20, 52, 53), (8, 7, 39, 40), (22, 21, 53, 54), (9, 8, 40, 41), (23, 22, 54, 55), (10, 9, 41, 42), (24, 23, 55, 56), (11, 10, 42, 43), (25, 24, 56, 57), (12, 11, 43, 44), (26, 25, 57, 58), (13, 12, 44, 45), (27, 26, 58, 59), (14, 13, 45, 46), (1, 0, 32, 33), (28, 27, 59, 60), (15, 14, 46, 47), (2, 1, 33, 34), (29, 28, 60, 61), (16, 15, 47, 48), (43, 42, 74, 75), (57, 56, 88, 89), (44, 43, 75, 76), (58, 57, 89, 90), (45, 44, 76, 77), (59, 58, 90, 91), (46, 45, 77, 78), (33, 32, 64, 65), (60, 59, 91, 92), (47, 46, 78, 79), (34, 33, 65, 66), (61, 60, 92, 93), (48, 47, 79, 80), (35, 34, 66, 67), (62, 61, 93, 94), (49, 48, 80, 81), (36, 35, 67, 68), (63, 62, 94, 95), (50, 49, 81, 82), (37, 36, 68, 69), (32, 63, 95, 64), (51, 50, 82, 83), (38, 37, 69, 70), (52, 51, 83, 84), (39, 38, 70, 71), (53, 52, 84, 85), (40, 39, 71, 72), (54, 53, 85, 86), (41, 40, 72, 73), (55, 54, 86, 87), (42, 41, 73, 74), (56, 55, 87, 88), (87, 86, 118, 119), (74, 73, 105, 106), (88, 87, 119, 120), (75, 74, 106, 107), (89, 88, 120, 121), (76, 75, 107, 108), (90, 89, 121, 122), (77, 76, 108, 109), (91, 90, 122, 123), (78, 77, 109, 110), (65, 64, 96, 97), (92, 91, 123, 124), (79, 78, 110, 111), (66, 65, 97, 98), (93, 92, 124, 125), (80, 79, 111, 112), (67, 66, 98, 99), (94, 93, 125, 126), (81, 80, 112, 113), (68, 67, 99, 100), (95, 94, 126, 127), (82, 81, 113, 114), (69, 68, 100, 101), (64, 95, 127, 96), (83, 82, 114, 115), (70, 69, 101, 102), (84, 83, 115, 116), (71, 70, 102, 103), (85, 84, 116, 117), (72, 71, 103, 104), (86, 85, 117, 118), (73, 72, 104, 105), (123, 122, 154, 155), (110, 109, 141, 142), (97, 96, 128, 129), (124, 123, 155, 156), (111, 110, 142, 143), (98, 97, 129, 130), (125, 124, 156, 157), (112, 111, 143, 144), (99, 98, 130, 131), (126, 125, 157, 158), (113, 112, 144, 145), (100, 99, 131, 132), (127, 126, 158, 159), (114, 113, 145, 146), (101, 100, 132, 133), (96, 127, 159, 128), (115, 114, 146, 147), (102, 101, 133, 134), (116, 115, 147, 148), (103, 102, 134, 135), (117, 116, 148, 149), (104, 103, 135, 136), (118, 117, 149, 150), (105, 104, 136, 137), (119, 118, 150, 151), (106, 105, 137, 138), (120, 119, 151, 152), (107, 106, 138, 139), (121, 120, 152, 153), (108, 107, 139, 140), (122, 121, 153, 154), (109, 108, 140, 141), (191, 223, 222, 190), (178, 210, 209, 177), (165, 197, 196, 164), (161, 193, 223, 191), (179, 211, 210, 178), (166, 198, 197, 165), (180, 212, 211, 179), (167, 199, 198, 166), (181, 213, 212, 180), (163, 195, 194, 162), (168, 200, 199, 167), (182, 214, 213, 181), (160, 192, 193, 161), (169, 201, 200, 168), (183, 215, 214, 182), (162, 194, 192, 160), (170, 202, 201, 169), (184, 216, 215, 183), (171, 203, 202, 170), (185, 217, 216, 184), (172, 204, 203, 171), (186, 218, 217, 185), (173, 205, 204, 172), (187, 219, 218, 186), (174, 206, 205, 173), (188, 220, 219, 187), (175, 207, 206, 174), (189, 221, 220, 188), (176, 208, 207, 175), (190, 222, 221, 189), (177, 209, 208, 176), (164, 196, 195, 163), (255, 254, 286, 287), (242, 241, 273, 274), (229, 228, 260, 261), (225, 255, 287, 257), (243, 242, 274, 275), (230, 229, 261, 262), (244, 243, 275, 276), (231, 230, 262, 263), (245, 244, 276, 277), (227, 226, 258, 259), (232, 231, 263, 264), (246, 245, 277, 278), (224, 225, 257, 256), (233, 232, 264, 265), (247, 246, 278, 279), (226, 224, 256, 258), (234, 233, 265, 266), (248, 247, 279, 280), (235, 234, 266, 267), (249, 248, 280, 281), (236, 235, 267, 268), (250, 249, 281, 282), (237, 236, 268, 269), (251, 250, 282, 283), (238, 237, 269, 270), (252, 251, 283, 284), (239, 238, 270, 271), (253, 252, 284, 285), (240, 239, 271, 272), (254, 253, 285, 286), (241, 240, 272, 273), (228, 227, 259, 260), (267, 266, 310, 309), (180, 179, 243, 244), (346, 345, 377, 378), (181, 180, 244, 245), (273, 272, 304, 303), (182, 181, 245, 246), (258, 256, 288, 318), (183, 182, 246, 247), (350, 349, 381, 382), (184, 183, 247, 248), (260, 259, 317, 316), (185, 184, 248, 249), (286, 285, 291, 290), (186, 185, 249, 250), (330, 329, 361, 362), (187, 186, 250, 251), (163, 162, 226, 227), (272, 271, 305, 304), (188, 187, 251, 252), (160, 161, 225, 224), (285, 284, 292, 291), (189, 188, 252, 253), (162, 160, 224, 226), (321, 320, 352, 353), (190, 189, 253, 254), (164, 163, 227, 228), (287, 286, 290, 289), (191, 190, 254, 255), (165, 164, 228, 229), (256, 257, 319, 288), (161, 191, 255, 225), (166, 165, 229, 230), (323, 322, 354, 355), (274, 273, 303, 302), (167, 166, 230, 231), (271, 270, 306, 305), (331, 330, 362, 363), (168, 167, 231, 232), (284, 283, 293, 292), (259, 258, 318, 317), (169, 168, 232, 233), (345, 344, 376, 377), (270, 269, 307, 306), (170, 169, 233, 234), (324, 323, 355, 356), (283, 282, 294, 293), (171, 170, 234, 235), (341, 340, 372, 373), (269, 268, 308, 307), (172, 171, 235, 236), (325, 324, 356, 357), (173, 172, 236, 237), (174, 173, 237, 238), (282, 281, 295, 294), (175, 174, 238, 239), (334, 333, 365, 366), (176, 175, 239, 240), (177, 176, 240, 241), (281, 280, 296, 295), (178, 177, 241, 242), (311, 312, 327, 328), (179, 178, 242, 243), (327, 326, 358, 359), (339, 338, 370, 371), (328, 327, 359, 360), (342, 341, 373, 374), (351, 350, 382, 383), (329, 328, 360, 361), (347, 346, 378, 379), (336, 335, 367, 368), (343, 342, 374, 375), (348, 347, 379, 380), (332, 331, 363, 364), (337, 336, 368, 369), (322, 321, 353, 354), (293, 294, 345, 346), (307, 308, 331, 332), (306, 307, 332, 333), (318, 288, 320, 321), (298, 299, 340, 341), (320, 351, 383, 352), (294, 295, 344, 345), (288, 319, 351, 320), (290, 291, 348, 349), (317, 318, 321, 322), (308, 309, 330, 331), (295, 296, 343, 344), (309, 310, 329, 330), (296, 297, 342, 343), (310, 311, 328, 329), (297, 298, 341, 342), (305, 306, 333, 334), (335, 334, 366, 367), (312, 313, 326, 327), (280, 279, 297, 296), (299, 300, 339, 340), (266, 265, 311, 310), (313, 314, 325, 326), (279, 278, 298, 297), (300, 301, 338, 339), (265, 264, 312, 311), (314, 315, 324, 325), (278, 277, 299, 298), (291, 292, 347, 348), (264, 263, 313, 312), (301, 302, 337, 338), (277, 276, 300, 299), (315, 316, 323, 324), (263, 262, 314, 313), (319, 289, 350, 351), (276, 275, 301, 300), (302, 303, 336, 337), (262, 261, 315, 314), (316, 317, 322, 323), (275, 274, 302, 301), (292, 293, 346, 347), (326, 325, 357, 358), (257, 287, 289, 319), (303, 304, 335, 336), (333, 332, 364, 365), (261, 260, 316, 315), (289, 290, 349, 350), (344, 343, 375, 376), (268, 267, 309, 308), (304, 305, 334, 335), (338, 337, 369, 370), (349, 348, 380, 381), (340, 339, 371, 372), (354, 353, 385, 386), (363, 362, 394, 395), (377, 376, 408, 409), (381, 380, 412, 413), (370, 369, 401, 402), (364, 363, 395, 396), (352, 383, 415, 384), (371, 370, 402, 403), (382, 381, 413, 414), (365, 364, 396, 397), (353, 352, 384, 385), (372, 371, 403, 404), (355, 354, 386, 387), (366, 365, 397, 398), (356, 355, 387, 388), (373, 372, 404, 405), (357, 356, 388, 389), (367, 366, 398, 399), (358, 357, 389, 390), (374, 373, 405, 406), (378, 377, 409, 410), (359, 358, 390, 391), (383, 382, 414, 415), (368, 367, 399, 400), (360, 359, 391, 392), (375, 374, 406, 407), (379, 378, 410, 411), (361, 360, 392, 393), (380, 379, 411, 412), (369, 368, 400, 401), (362, 361, 393, 394), (376, 375, 407, 408), (467, 466, 408, 407), (465, 464, 410, 409), (463, 462, 412, 411), (429, 428, 386, 385), (384, 415, 414, 429), (462, 413, 412), (464, 463, 411, 410), (466, 465, 409, 408), (469, 468, 406, 405), (403, 470, 404), (416, 417, 402, 401), (400, 399, 398, 416), (471, 397, 396), (473, 472, 395, 394), (475, 474, 393, 392), (414, 413, 428, 429), (387, 386, 428, 427), (387, 427, 426, 479), (478, 479, 426, 425), (477, 478, 425, 424), (476, 477, 424, 423), (475, 476, 423, 422), (467, 468, 421, 422), (473, 474, 421, 420), (469, 470, 419, 420), (471, 472, 419, 418), (403, 402, 417, 418), (398, 397, 417, 416), (401, 400, 416), (385, 384, 429), (430, 209, 210, 431), (461, 211, 212, 460), (459, 213, 214, 458), (457, 215, 216, 456), (455, 217, 218, 454), (453, 219, 220, 452), (442, 221, 222, 443), (443, 222, 223, 193), (441, 442, 194, 195), (450, 451, 196, 197), (448, 449, 198, 199), (457, 458, 214, 215), (444, 445, 202, 203), (461, 210, 211), (207, 208, 209, 430), (194, 442, 443, 192), (221, 442, 441, 452), (451, 440, 441, 195), (454, 453, 440, 439), (449, 438, 439, 450), (456, 455, 438, 437), (447, 436, 437, 448), (447, 446, 435, 436), (445, 434, 435, 446), (460, 459, 434, 433), (204, 432, 433, 444), (204, 205, 431, 432), (206, 430, 431, 205), (206, 207, 430), (192, 443, 193), (439, 440, 451, 450), (198, 449, 450, 197), (437, 438, 449, 448), (200, 447, 448, 199), (200, 201, 446, 447), (202, 445, 446, 201), (433, 434, 445, 444), (203, 204, 444), (196, 451, 195), (432, 461, 460, 433), (212, 213, 459, 460), (434, 459, 458, 435), (436, 435, 458, 457), (436, 457, 456, 437), (216, 217, 455, 456), (438, 455, 454, 439), (218, 219, 453, 454), (440, 453, 452, 441), (220, 221, 452), (432, 431, 210, 461), (405, 404, 470, 469), (420, 421, 468, 469), (407, 406, 468, 467), (422, 423, 466, 467), (423, 424, 465, 466), (424, 425, 464, 465), (425, 426, 463, 464), (426, 427, 462, 463), (427, 428, 413, 462), (418, 419, 470, 403), (389, 388, 479, 478), (390, 389, 478, 477), (391, 390, 477, 476), (392, 391, 476, 475), (422, 421, 474, 475), (394, 393, 474, 473), (420, 419, 472, 473), (396, 395, 472, 471), (418, 417, 397, 471), (388, 387, 479)])
me_plane_002.polygons.foreach_set('use_smooth', [True] * 452)
_uv = me_plane_002.uv_layers.new(name='UVMap')
_uv.uv.foreach_set('vector', [0.0, 0.0, 0.0, 0.0, 0.0, 0.0, 0.0, 0.0, 0.0, 0.0, 0.0, 0.0, 0.0, 0.0, 0.0, 0.0, 0.0, 0.0, 0.0, 0.0, 0.0, 0.0, 0.0, 0.0, 0.0, 0.0, 0.0, 0.0, 0.0, 0.0, 0.0, 0.0, 0.0, 0.0, 0.0, 0.0, 0.0, 0.0, 0.0, 0.0, 0.0, 0.0, 0.0, 0.0, 0.0, 0.0, 0.0, 0.0, 0.0, 0.0, 0.0, 0.0, 0.0, 0.0, 0.0, 0.0, 0.0, 0.0, 0.0, 0.0, 0.0, 0.0, 0.0, 0.0, 0.0, 0.0, 0.0, 0.0, 0.0, 0.0, 0.0, 0.0, 0.0, 0.0, 0.0, 0.0, 0.0, 0.0, 0.0, 0.0, 0.0, 0.0, 0.0, 0.0, 0.0, 0.0, 0.0, 0.0, 0.0, 0.0, 0.0, 0.0, 0.0, 0.0, 0.0, 0.0, 0.0, 0.0, 0.0, 0.0, 0.0, 0.0, 0.0, 0.0, 0.0, 0.0, 0.0, 0.0, 0.0, 0.0, 0.0, 0.0, 0.0, 0.0, 0.0, 0.0, 0.0, 0.0, 0.0, 0.0, 0.0, 0.0, 0.0, 0.0, 0.0, 0.0, 0.0, 0.0, 0.0, 0.0, 0.0, 0.0, 0.0, 0.0, 0.0, 0.0, 0.0, 0.0, 0.0, 0.0, 0.0, 0.0, 0.0, 0.0, 0.0, 0.0, 0.0, 0.0, 0.0, 0.0, 0.0, 0.0, 0.0, 0.0, 0.0, 0.0, 0.0, 0.0, 0.0, 0.0, 0.0, 0.0, 0.0, 0.0, 0.0, 0.0, 0.0, 0.0, 0.0, 0.0, 0.0, 0.0, 0.0, 0.0, 0.0, 0.0, 0.0, 0.0, 0.0, 0.0, 0.0, 0.0, 0.0, 0.0, 0.0, 0.0, 0.0, 0.0, 0.0, 0.0, 0.0, 0.0, 0.0, 0.0, 0.0, 0.0, 0.0, 0.0, 0.0, 0.0, 0.0, 0.0, 0.0, 0.0, 0.0, 0.0, 0.0, 0.0, 0.0, 0.0, 0.0, 0.0, 0.0, 0.0, 0.0, 0.0, 0.0, 0.0, 0.0, 0.0, 0.0, 0.0, 0.0, 0.0, 0.0, 0.0, 0.0, 0.0, 0.0, 0.0, 0.0, 0.0, 0.0, 0.0, 0.0, 0.0, 0.0, 0.0, 0.0, 0.0, 0.0, 0.0, 0.0, 0.0, 0.0, 0.0, 0.0, 0.0, 0.0, 0.0, 0.0, 0.0, 0.0, 0.0, 0.0, 0.0, 0.0, 0.0, 0.0, 0.0, 0.0, 0.0, 0.0, 0.0, 0.0, 0.0, 0.0, 0.0, 0.0, 0.0, 0.0, 0.0, 0.0, 0.0, 0.0, 0.0, 0.0, 0.0, 0.0, 0.0, 0.0, 0.0, 0.0, 0.0, 0.0, 0.0, 0.0, 0.0, 0.0, 0.0, 0.0, 0.0, 0.0, 0.0, 0.0, 0.0, 0.0, 0.0, 0.0, 0.0, 0.0, 0.0, 0.0, 0.0, 0.0, 0.0, 0.0, 0.0, 0.0, 0.0, 0.0, 0.0, 0.0, 0.0, 0.0, 0.0, 0.0, 0.0, 0.0, 0.0, 0.0, 0.0, 0.0, 0.0, 0.0, 0.0, 0.0, 0.0, 0.0, 0.0, 0.0, 0.0, 0.0, 0.0, 0.0, 0.0, 0.0, 0.0, 0.0, 0.0, 0.0, 0.0, 0.0, 0.0, 0.0, 0.0, 0.0, 0.0, 0.0, 0.0, 0.0, 0.0, 0.0, 0.0, 0.0, 0.0, 0.0, 0.0, 0.0, 0.0, 0.0, 0.0, 0.0, 0.0, 0.0, 0.0, 0.0, 0.0, 0.0, 0.0, 0.0, 0.0, 0.0, 0.0, 0.0, 0.0, 0.0, 0.0, 0.0, 0.0, 0.0, 0.0, 0.0, 0.0, 0.0, 0.0, 0.0, 0.0, 0.0, 0.0, 0.0, 0.0, 0.0, 0.0, 0.0, 0.0, 0.0, 0.0, 0.0, 0.0, 0.0, 0.0, 0.0, 0.0, 0.0, 0.0, 0.0, 0.0, 0.0, 0.0, 0.0, 0.0, 0.0, 0.0, 0.0, 0.0, 0.0, 0.0, 0.0, 0.0, 0.0, 0.0, 0.0, 0.0, 0.0, 0.0, 0.0, 0.0, 0.0, 0.0, 0.0, 0.0, 0.0, 0.0, 0.0, 0.0, 0.0, 0.0, 0.0, 0.0, 0.0, 0.0, 0.0, 0.0, 0.0, 0.0, 0.0, 0.0, 0.0, 0.0, 0.0, 0.0, 0.0, 0.0, 0.0, 0.0, 0.0, 0.0, 0.0, 0.0, 0.0, 0.0, 0.0, 0.0, 0.0, 0.0, 0.0, 0.0, 0.0, 0.0, 0.0, 0.0, 0.0, 0.0, 0.0, 0.0, 0.0, 0.0, 0.0, 0.0, 0.0, 0.0, 0.0, 0.0, 0.0, 0.0, 0.0, 0.0, 0.0, 0.0, 0.0, 0.0, 0.0, 0.0, 0.0, 0.0, 0.0, 0.0, 0.0, 0.0, 0.0, 0.0, 0.0, 0.0, 0.0, 0.0, 0.0, 0.0, 0.0, 0.0, 0.0, 0.0, 0.0, 0.0, 0.0, 0.0, 0.0, 0.0, 0.0, 0.0, 0.0, 0.0, 0.0, 0.0, 0.0, 0.0, 0.0, 0.0, 0.0, 0.0, 0.0, 0.0, 0.0, 0.0, 0.0, 0.0, 0.0, 0.0, 0.0, 0.0, 0.0, 0.0, 0.0, 0.0, 0.0, 0.0, 0.0, 0.0, 0.0, 0.0, 0.0, 0.0, 0.0, 0.0, 0.0, 0.0, 0.0, 0.0, 0.0, 0.0, 0.0, 0.0, 0.0, 0.0, 0.0, 0.0, 0.0, 0.0, 0.0, 0.0, 0.0, 0.0, 0.0, 0.0, 0.0, 0.0, 0.0, 0.0, 0.0, 0.0, 0.0, 0.0, 0.0, 0.0, 0.0, 0.0, 0.0, 0.0, 0.0, 0.0, 0.0, 0.0, 0.0, 0.0, 0.0, 0.0, 0.0, 0.0, 0.0, 0.0, 0.0, 0.0, 0.0, 0.0, 0.0, 0.0, 0.0, 0.0, 0.0, 0.0, 0.0, 0.0, 0.0, 0.0, 0.0, 0.0, 0.0, 0.0, 0.0, 0.0, 0.0, 0.0, 0.0, 0.0, 0.0, 0.0, 0.0, 0.0, 0.0, 0.0, 0.0, 0.0, 0.0, 0.0, 0.0, 0.0, 0.0, 0.0, 0.0, 0.0, 0.0, 0.0, 0.0, 0.0, 0.0, 0.0, 0.0, 0.0, 0.0, 0.0, 0.0, 0.0, 0.0, 0.0, 0.0, 0.0, 0.0, 0.0, 0.0, 0.0, 0.0, 0.0, 0.0, 0.0, 0.0, 0.0, 0.0, 0.0, 0.0, 0.0, 0.0, 0.0, 0.0, 0.0, 0.0, 0.0, 0.0, 0.0, 0.0, 0.0, 0.0, 0.0, 0.0, 0.0, 0.0, 0.0, 0.0, 0.0, 0.0, 0.0, 0.0, 0.0, 0.0, 0.0, 0.0, 0.0, 0.0, 0.0, 0.0, 0.0, 0.0, 0.0, 0.0, 0.0, 0.0, 0.0, 0.0, 0.0, 0.0, 0.0, 0.0, 0.0, 0.0, 0.0, 0.0, 0.0, 0.0, 0.0, 0.0, 0.0, 0.0, 0.0, 0.0, 0.0, 0.0, 0.0, 0.0, 0.0, 0.0, 0.0, 0.0, 0.0, 0.0, 0.0, 0.0, 0.0, 0.0, 0.0, 0.0, 0.0, 0.0, 0.0, 0.0, 0.0, 0.0, 0.0, 0.0, 0.0, 0.0, 0.0, 0.0, 0.0, 0.0, 0.0, 0.0, 0.0, 0.0, 0.0, 0.0, 0.0, 0.0, 0.0, 0.0, 0.0, 0.0, 0.0, 0.0, 0.0, 0.0, 0.0, 0.0, 0.0, 0.0, 0.0, 0.0, 0.0, 0.0, 0.0, 0.0, 0.0, 0.0, 0.0, 0.0, 0.0, 0.0, 0.0, 0.0, 0.0, 0.0, 0.0, 0.0, 0.0, 0.0, 0.0, 0.0, 0.0, 0.0, 0.0, 0.0, 0.0, 0.0, 0.0, 0.0, 0.0, 0.0, 0.0, 0.0, 0.0, 0.0, 0.0, 0.0, 0.0, 0.0, 0.0, 0.0, 0.0, 0.0, 0.0, 0.0, 0.0, 0.0, 0.0, 0.0, 0.0, 0.0, 0.0, 0.0, 0.0, 0.0, 0.0, 0.0, 0.0, 0.0, 0.0, 0.0, 0.0, 0.0, 0.0, 0.0, 0.0, 0.0, 0.0, 0.0, 0.0, 0.0, 0.0, 0.0, 0.0, 0.0, 0.0, 0.0, 0.0, 0.0, 0.0, 0.0, 0.0, 0.0, 0.0, 0.0, 0.0, 0.0, 0.0, 0.0, 0.0, 0.0, 0.0, 0.0, 0.0, 0.0, 0.0, 0.0, 0.0, 0.0, 0.0, 0.0, 0.0, 0.0, 0.0, 0.0, 0.0, 0.0, 0.0, 0.0, 0.0, 0.0, 0.0, 0.0, 0.0, 0.0, 0.0, 0.0, 0.0, 0.0, 0.0, 0.0, 0.0, 0.0, 0.0, 0.0, 0.0, 0.0, 0.0, 0.0, 0.0, 0.0, 0.0, 0.0, 0.0, 0.0, 0.0, 0.0, 0.0, 0.0, 0.0, 0.0, 0.0, 0.0, 0.0, 0.0, 0.0, 0.0, 0.0, 0.0, 0.0, 0.0, 0.0, 0.0, 0.0, 0.0, 0.0, 0.0, 0.0, 0.0, 0.0, 0.0, 0.0, 0.0, 0.0, 0.0, 0.0, 0.0, 0.0, 0.0, 0.0, 0.0, 0.0, 0.0, 0.0, 0.0, 0.0, 0.0, 0.0, 0.0, 0.0, 0.0, 0.0, 0.0, 0.0, 0.0, 0.0, 0.0, 0.0, 0.0, 0.0, 0.0, 0.0, 0.0, 0.0, 0.0, 0.0, 0.0, 0.0, 0.0, 0.0, 0.0, 0.0, 0.0, 0.0, 0.0, 0.0, 0.0, 0.0, 0.0, 0.0, 0.0, 0.0, 0.0, 0.0, 0.0, 0.0, 0.0, 0.0, 0.0, 0.0, 0.0, 0.0, 0.0, 0.0, 0.0, 0.0, 0.0, 0.0, 0.0, 0.0, 0.0, 0.0, 0.0, 0.0, 0.0, 0.0, 0.0, 0.0, 0.0, 0.0, 0.0, 0.0, 0.0, 0.0, 0.0, 0.0, 0.0, 0.0, 0.0, 0.0, 0.0, 0.0, 0.0, 0.0, 0.0, 0.0, 0.0, 0.0, 0.0, 0.0, 0.0, 0.0, 0.0, 0.0, 0.0, 0.0, 0.0, 0.0, 0.0, 0.0, 0.0, 0.0, 0.0, 0.0, 0.0, 0.0, 0.0, 0.0, 0.0, 0.0, 0.0, 0.0, 0.0, 0.0, 0.0, 0.0, 0.0, 0.0, 0.0, 0.0, 0.0, 0.0, 0.0, 0.0, 0.0, 0.0, 0.0, 0.0, 0.0, 0.0, 0.0, 0.0, 0.0, 0.0, 0.0, 0.0, 0.0, 0.0, 0.0, 0.0, 0.0, 0.0, 0.0, 0.0, 0.0, 0.0, 0.0, 0.0, 0.0, 0.0, 0.0, 0.0, 0.0, 0.0, 0.0, 0.0, 0.0, 0.0, 0.0, 0.0, 0.0, 0.0, 0.0, 0.0, 0.0, 0.0, 0.0, 0.0, 0.0, 0.0, 0.0, 0.0, 0.0, 0.0, 0.0, 0.0, 0.0, 0.0, 0.0, 0.0, 0.0, 0.0, 0.0, 0.0, 0.0, 0.0, 0.0, 0.0, 0.0, 0.0, 0.0, 0.0, 0.0, 0.0, 0.0, 0.0, 0.0, 0.0, 0.0, 0.0, 0.0, 0.0, 0.0, 0.0, 0.0, 0.0, 0.0, 0.0, 0.0, 0.0, 0.0, 0.0, 0.0, 0.0, 0.0, 0.0, 0.0, 0.0, 0.0, 0.0, 0.0, 0.0, 0.0, 0.0, 0.0, 0.0, 0.0, 0.0, 0.0, 0.0, 0.0, 0.0, 0.0, 0.0, 0.0, 0.0, 0.0, 0.0, 0.0, 0.0, 0.0, 0.0, 0.0, 0.0, 0.0, 0.0, 0.0, 0.0, 0.0, 0.0, 0.0, 0.0, 0.0, 0.0, 0.0, 0.0, 0.0, 0.0, 0.0, 0.0, 0.0, 0.0, 0.0, 0.0, 0.0, 0.0, 0.0, 0.0, 0.0, 0.0, 0.0, 0.0, 0.0, 0.0, 0.0, 0.0, 0.0, 0.0, 0.0, 0.0, 0.0, 0.0, 0.0, 0.0, 0.0, 0.0, 0.0, 0.0, 0.0, 0.0, 0.0, 0.0, 0.0, 0.0, 0.0, 0.0, 0.0, 0.0, 0.0, 0.0, 0.0, 0.0, 0.0, 0.0, 0.0, 0.0, 0.0, 0.0, 0.0, 0.0, 0.0, 0.0, 0.0, 0.0, 0.0, 0.0, 0.0, 0.0, 0.0, 0.0, 0.0, 0.0, 0.0, 0.0, 0.0, 0.0, 0.0, 0.0, 0.0, 0.0, 0.0, 0.0, 0.0, 0.0, 0.0, 0.0, 0.0, 0.0, 0.0, 0.0, 0.0, 0.0, 0.0, 0.0, 0.0, 0.0, 0.0, 0.0, 0.0, 0.0, 0.0, 0.0, 0.0, 0.0, 0.0, 0.0, 0.0, 0.0, 0.0, 0.0, 0.0, 0.0, 0.0, 0.0, 0.0, 0.0, 0.0, 0.0, 0.0, 0.0, 0.0, 0.0, 0.0, 0.0, 0.0, 0.0, 0.0, 0.0, 0.0, 0.0, 0.0, 0.0, 0.0, 0.0, 0.0, 0.0, 0.0, 0.0, 0.0, 0.0, 0.0, 0.0, 0.0, 0.0, 0.0, 0.0, 0.0, 0.0, 0.0, 0.0, 0.0, 0.0, 0.0, 0.0, 0.0, 0.0, 0.0, 0.0, 0.0, 0.0, 0.0, 0.0, 0.0, 0.0, 0.0, 0.0, 0.0, 0.0, 0.0, 0.0, 0.0, 0.0, 0.0, 0.0, 0.0, 0.0, 0.0, 0.0, 0.0, 0.0, 0.0, 0.0, 0.0, 0.0, 0.0, 0.0, 0.0, 0.0, 0.0, 0.0, 0.0, 0.0, 0.0, 0.0, 0.0, 0.0, 0.0, 0.0, 0.0, 0.0, 0.0, 0.0, 0.0, 0.0, 0.0, 0.0, 0.0, 0.0, 0.0, 0.0, 0.0, 0.0, 0.0, 0.0, 0.0, 0.0, 0.0, 0.0, 0.0, 0.0, 0.0, 0.0, 0.0, 0.0, 0.0, 0.0, 0.0, 0.0, 0.0, 0.0, 0.0, 0.0, 0.0, 0.0, 0.0, 0.0, 0.0, 0.0, 0.0, 0.0, 0.0, 0.0, 0.0, 0.0, 0.0, 0.0, 0.0, 0.0, 0.0, 0.0, 0.0, 0.0, 0.0, 0.0, 0.0, 0.0, 0.0, 0.0, 0.0, 0.0, 0.0, 0.0, 0.0, 0.0, 0.0, 0.0, 0.0, 0.0, 0.0, 0.0, 0.0, 0.0, 0.0, 0.0, 0.0, 0.0, 0.0, 0.0, 0.0, 0.0, 0.0, 0.0, 0.0, 0.0, 0.0, 0.0, 0.0, 0.0, 0.0, 0.0, 0.0, 0.0, 0.0, 0.0, 0.0, 0.0, 0.0, 0.0, 0.0, 0.0, 0.0, 0.0, 0.0, 0.0, 0.0, 0.0, 0.0, 0.0, 0.0, 0.0, 0.0, 0.0, 0.0, 0.0, 0.0, 0.0, 0.0, 0.0, 0.0, 0.0, 0.0, 0.0, 0.0, 0.0, 0.0, 0.0, 0.0, 0.0, 0.0, 0.0, 0.0, 0.0, 0.0, 0.0, 0.0, 0.0, 0.0, 0.0, 0.0, 0.0, 0.0, 0.0, 0.0, 0.0, 0.0, 0.0, 0.0, 0.0, 0.0, 0.0, 0.0, 0.0, 0.0, 0.0, 0.0, 0.0, 0.0, 0.0, 0.0, 0.0, 0.0, 0.0, 0.0, 0.0, 0.0, 0.0, 0.0, 0.0, 0.0, 0.0, 0.0, 0.0, 0.0, 0.0, 0.0, 0.0, 0.0, 0.0, 0.0, 0.0, 0.0, 0.0, 0.0, 0.0, 0.0, 0.0, 0.0, 0.0, 0.0, 0.0, 0.0, 0.0, 0.0, 0.0, 0.0, 0.0, 0.0, 0.0, 0.0, 0.0, 0.0, 0.0, 0.0, 0.0, 0.0, 0.0, 0.0, 0.0, 0.0, 0.0, 0.0, 0.0, 0.0, 0.0, 0.0, 0.0, 0.0, 0.0, 0.0, 0.0, 0.0, 0.0, 0.0, 0.0, 0.0, 0.0, 0.0, 0.0, 0.0, 0.0, 0.0, 0.0, 0.0, 0.0, 0.0, 0.0, 0.0, 0.0, 0.0, 0.0, 0.0, 0.0, 0.0, 0.0, 0.0, 0.0, 0.0, 0.0, 0.0, 0.0, 0.0, 0.0, 0.0, 0.0, 0.0, 0.0, 0.0, 0.0, 0.0, 0.0, 0.0, 0.0, 0.0, 0.0, 0.0, 0.0, 0.0, 0.0, 0.0, 0.0, 0.0, 0.0, 0.0, 0.0, 0.0, 0.0, 0.0, 0.0, 0.0, 0.0, 0.0, 0.0, 0.0, 0.0, 0.0, 0.0, 0.0, 0.0, 0.0, 0.0, 0.0, 0.0, 0.0, 0.0, 0.0, 0.0, 0.0, 0.0, 0.0, 0.0, 0.0, 0.0, 0.0, 0.0, 0.0, 0.0, 0.0, 0.0, 0.0, 0.0, 0.0, 0.0, 0.0, 0.0, 0.0, 0.0, 0.0, 0.0, 0.0, 0.0, 0.0, 0.0, 0.0, 0.0, 0.0, 0.0, 0.0, 0.0, 0.0, 0.0, 0.0, 0.0, 0.0, 0.0, 0.0, 0.0, 0.0, 0.0, 0.0, 0.0, 0.0, 0.0, 0.0, 0.0, 0.0, 0.0, 0.0, 0.0, 0.0, 0.0, 0.0, 0.0, 0.0, 0.0, 0.0, 0.0, 0.0, 0.0, 0.0, 0.0, 0.0, 0.0, 0.0, 0.0, 0.0, 0.0, 0.0, 0.0, 0.0, 0.0, 0.0, 0.0, 0.0, 0.0, 0.0, 0.0, 0.0, 0.0, 0.0, 0.0, 0.0, 0.0, 0.0, 0.0, 0.0, 0.0, 0.0, 0.0, 0.0, 0.0, 0.0, 0.0, 0.0, 0.0, 0.0, 0.0, 0.0, 0.0, 0.0, 0.0, 0.0, 0.0, 0.0, 0.0, 0.0, 0.0, 0.0, 0.0, 0.0, 0.0, 0.0, 0.0, 0.0, 0.0, 0.0, 0.0, 0.0, 0.0, 0.0, 0.0, 0.0, 0.0, 0.0, 0.0, 0.0, 0.0, 0.0, 0.0, 0.0, 0.0, 0.0, 0.0, 0.0, 0.0, 0.0, 0.0, 0.0, 0.0, 0.0, 0.0, 0.0, 0.0, 0.0, 0.0, 0.0, 0.0, 0.0, 0.0, 0.0, 0.0, 0.0, 0.0, 0.0, 0.0, 0.0, 0.0, 0.0, 0.0, 0.0, 0.0, 0.0, 0.0, 0.0, 0.0, 0.0, 0.0, 0.0, 0.0, 0.0, 0.0, 0.0, 0.0, 0.0, 0.0, 0.0, 0.0, 0.0, 0.0, 0.0, 0.0, 0.0, 0.0, 0.0, 0.0, 0.0, 0.0, 0.0, 0.0, 0.0, 0.0, 0.0, 0.0, 0.0, 0.0, 0.0, 0.0, 0.0, 0.0, 0.0, 0.0, 0.0, 0.0, 0.0, 0.0, 0.0, 0.0, 0.0, 0.0, 0.0, 0.0, 0.0, 0.0, 0.0, 0.0, 0.0, 0.0, 0.0, 0.0, 0.0, 0.0, 0.0, 0.0, 0.0, 0.0, 0.0, 0.0, 0.0, 0.0, 0.0, 0.0, 0.0, 0.0, 0.0, 0.0, 0.0, 0.0, 0.0, 0.0, 0.0, 0.0, 0.0, 0.0, 0.0, 0.0, 0.0, 0.0, 0.0, 0.0, 0.0, 0.0, 0.0, 0.0, 0.0, 0.0, 0.0, 0.0, 0.0, 0.0, 0.0, 0.0, 0.0, 0.0, 0.0, 0.0, 0.0, 0.0, 0.0, 0.0, 0.0, 0.0, 0.0, 0.0, 0.0, 0.0, 0.0, 0.0, 0.0, 0.0, 0.0, 0.0, 0.0, 0.0, 0.0, 0.0, 0.0, 0.0, 0.0, 0.0, 0.0, 0.0, 0.0, 0.0, 0.0, 0.0, 0.0, 0.0, 0.0, 0.0, 0.0, 0.0, 0.0, 0.0, 0.0, 0.0, 0.0, 0.0, 0.0, 0.0, 0.0, 0.0, 0.0, 0.0, 0.0, 0.0, 0.0, 0.0, 0.0, 0.0, 0.0, 0.0, 0.0, 0.0, 0.0, 0.0, 0.0, 0.0, 0.0, 0.0, 0.0, 0.0, 0.0, 0.0, 0.0, 0.0, 0.0, 0.0, 0.0, 0.0, 0.0, 0.0, 0.0, 0.0, 0.0, 0.0, 0.0, 0.0, 0.0, 0.0, 0.0, 0.0, 0.0, 0.0, 0.0, 0.0, 0.0, 0.0, 0.0, 0.0, 0.0, 0.0, 0.0, 0.0, 0.0, 0.0, 0.0, 0.0, 0.0, 0.0, 0.0, 0.0, 0.0, 0.0, 0.0, 0.0, 0.0, 0.0, 0.0, 0.0, 0.0, 0.0, 0.0, 0.0, 0.0, 0.0, 0.0, 0.0, 0.0, 0.0, 0.0, 0.0, 0.0, 0.0, 0.0, 0.0, 0.0, 0.0, 0.0, 0.0, 0.0, 0.0, 0.0, 0.0, 0.0, 0.0, 0.0, 0.0, 0.0, 0.0, 0.0, 0.0, 0.0, 0.0, 0.0, 0.0, 0.0, 0.0, 0.0, 0.0, 0.0, 0.0, 0.0, 0.0, 0.0, 0.0, 0.0, 0.0, 0.0, 0.0, 0.0, 0.0, 0.0, 0.0, 0.0, 0.0, 0.0, 0.0, 0.0, 0.0, 0.0, 0.0, 0.0, 0.0, 0.0, 0.0, 0.0, 0.0, 0.0, 0.0, 0.0, 0.0, 0.0, 0.0, 0.0, 0.0, 0.0, 0.0, 0.0, 0.0, 0.0, 0.0, 0.0, 0.0, 0.0, 0.0, 0.0, 0.0, 0.0, 0.0, 0.0, 0.0, 0.0, 0.0, 0.0, 0.0, 0.0, 0.0, 0.0, 0.0, 0.0, 0.0, 0.0, 0.0, 0.0, 0.0, 0.0, 0.0, 0.0, 0.0, 0.0, 0.0, 0.0, 0.0, 0.0, 0.0, 0.0, 0.0, 0.0, 0.0, 0.0, 0.0, 0.0, 0.0, 0.0, 0.0, 0.0, 0.0, 0.0, 0.0, 0.0, 0.0, 0.0, 0.0, 0.0, 0.0, 0.0, 0.0, 0.0, 0.0, 0.0, 0.0, 0.0, 0.0, 0.0, 0.0, 0.0, 0.0, 0.0, 0.0, 0.0, 0.0, 0.0, 0.0, 0.0, 0.0, 0.0, 0.0, 0.0, 0.0, 0.0, 0.0, 0.0, 0.0, 0.0, 0.0, 0.0, 0.0, 0.0, 0.0, 0.0, 0.0, 0.0, 0.0, 0.0, 0.0, 0.0, 0.0, 0.0, 0.0, 0.0, 0.0, 0.0, 0.0, 0.0, 0.0, 0.0, 0.0, 0.0, 0.0, 0.0, 0.0, 0.0, 0.0, 0.0, 0.0, 0.0, 0.0, 0.0, 0.0, 0.0, 0.0, 0.0, 0.0, 0.0, 0.0, 0.0, 0.0, 0.0, 0.0, 0.0, 0.0, 0.0, 0.0, 0.0, 0.0, 0.0, 0.0, 0.0, 0.0, 0.0, 0.0, 0.0, 0.0, 0.0, 0.0, 0.0, 0.0, 0.0, 0.0, 0.0, 0.0, 0.0, 0.0, 0.0, 0.0, 0.0, 0.0, 0.0, 0.0, 0.0, 0.0, 0.0, 0.0, 0.0, 0.0, 0.0, 0.0, 0.0, 0.0, 0.0, 0.0, 0.0, 0.0, 0.0, 0.0, 0.0, 0.0, 0.0, 0.0, 0.0, 0.0, 0.0, 0.0, 0.0, 0.0, 0.0, 0.0, 0.0, 0.0, 0.0, 0.0, 0.0, 0.0, 0.0, 0.0, 0.0, 0.0, 0.0, 0.0, 0.0, 0.0, 0.0, 0.0, 0.0, 0.0, 0.0, 0.0, 0.0, 0.0, 0.0, 0.0, 0.0, 0.0, 0.0, 0.0, 0.0, 0.0, 0.0, 0.0, 0.0, 0.0, 0.0, 0.0, 0.0, 0.0, 0.0, 0.0, 0.0, 0.0, 0.0, 0.0, 0.0, 0.0, 0.0, 0.0, 0.0, 0.0, 0.0, 0.0, 0.0, 0.0, 0.0, 0.0, 0.0, 0.0, 0.0, 0.0, 0.0, 0.0, 0.0, 0.0, 0.0, 0.0, 0.0, 0.0, 0.0, 0.0, 0.0, 0.0, 0.0, 0.0, 0.0, 0.0, 0.0, 0.0, 0.0, 0.0, 0.0, 0.0, 0.0, 0.0, 0.0, 0.0, 0.0, 0.0, 0.0, 0.0, 0.0, 0.0, 0.0, 0.0, 0.0, 0.0, 0.0, 0.0, 0.0, 0.0, 0.0, 0.0, 0.0, 0.0, 0.0, 0.0, 0.0, 0.0, 0.0, 0.0, 0.0, 0.0, 0.0, 0.0, 0.0, 0.0, 0.0, 0.0, 0.0, 0.0, 0.0, 0.0, 0.0, 0.0, 0.0, 0.0, 0.0, 0.0, 0.0, 0.0, 0.0, 0.0, 0.0, 0.0, 0.0, 0.0, 0.0, 0.0, 0.0, 0.0, 0.0, 0.0, 0.0, 0.0, 0.0, 0.0, 0.0, 0.0, 0.0, 0.0, 0.0, 0.0, 0.0, 0.0, 0.0, 0.0, 0.0, 0.0, 0.0, 0.0, 0.0, 0.0, 0.0, 0.0, 0.0, 0.0, 0.0, 0.0, 0.0, 0.0, 0.0, 0.0, 0.0, 0.0, 0.0, 0.0, 0.0, 0.0, 0.0, 0.0, 0.0, 0.0, 0.0, 0.0, 0.0, 0.0, 0.0, 0.0, 0.0, 0.0, 0.0, 0.0, 0.0, 0.0, 0.0, 0.0, 0.0, 0.0, 0.0, 0.0, 0.0, 0.0, 0.0, 0.0, 0.0, 0.0, 0.0, 0.0, 0.0, 0.0, 0.0, 0.0, 0.0, 0.0, 0.0, 0.0, 0.0, 0.0, 0.0, 0.0, 0.0, 0.0, 0.0, 0.0, 0.0, 0.0, 0.0, 0.0, 0.0, 0.0, 0.0, 0.0, 0.0, 0.0, 0.0, 0.0, 0.0, 0.0, 0.0, 0.0, 0.0, 0.0, 0.0, 0.0, 0.0, 0.0, 0.0, 0.0, 0.0, 0.0, 0.0, 0.0, 0.0, 0.0, 0.0, 0.0, 0.0, 0.0, 0.0, 0.0, 0.0, 0.0, 0.0, 0.0, 0.0, 0.0, 0.0, 0.0, 0.0, 0.0, 0.0, 0.0, 0.0, 0.0, 0.0, 0.0, 0.0, 0.0, 0.0, 0.0, 0.0, 0.0, 0.0, 0.0, 0.0, 0.0, 0.0, 0.0, 0.0, 0.0, 0.0, 0.0, 0.0, 0.0, 0.0, 0.0, 0.0, 0.0, 0.0, 0.0, 0.0, 0.0, 0.0, 0.0, 0.0, 0.0, 0.0, 0.0, 0.0, 0.0, 0.0, 0.0, 0.0, 0.0, 0.0, 0.0, 0.0, 0.0, 0.0, 0.0, 0.0, 0.0, 0.0, 0.0, 0.0, 0.0, 0.0, 0.0, 0.0, 0.0, 0.0, 0.0, 0.0, 0.0, 0.0, 0.0, 0.0, 0.0, 0.0, 0.0, 0.0, 0.0, 0.0, 0.0, 0.0, 0.0, 0.0, 0.0, 0.0, 0.0, 0.0, 0.0, 0.0, 0.0, 0.0, 0.0, 0.0, 0.0, 0.0, 0.0, 0.0, 0.0, 0.0, 0.0, 0.0, 0.0, 0.0, 0.0, 0.0, 0.0, 0.0, 0.0, 0.0, 0.0, 0.0, 0.0, 0.0, 0.0, 0.0, 0.0, 0.0, 0.0, 0.0, 0.0, 0.0, 0.0, 0.0, 0.0, 0.0, 0.0, 0.0, 0.0, 0.0, 0.0, 0.0, 0.0, 0.0, 0.0, 0.0, 0.0, 0.0, 0.0, 0.0, 0.0, 0.0, 0.0, 0.0, 0.0, 0.0, 0.0, 0.0, 0.0, 0.0, 0.0, 0.0, 0.0, 0.0, 0.0, 0.0, 0.0, 0.0, 0.0, 0.0, 0.0, 0.0, 0.0, 0.0, 0.0, 0.0, 0.0, 0.0, 0.0, 0.0, 0.0, 0.0, 0.0, 0.0, 0.0, 0.0, 0.0, 0.0, 0.0, 0.0, 0.0, 0.0, 0.0, 0.0, 0.0, 0.0, 0.0, 0.0, 0.0, 0.0, 0.0, 0.0, 0.0, 0.0, 0.0, 0.0, 0.0, 0.0, 0.0, 0.0, 0.0, 0.0, 0.0, 0.0, 0.0, 0.0, 0.0, 0.0, 0.0, 0.0, 0.0, 0.0, 0.0, 0.0, 0.0, 0.0, 0.0, 0.0, 0.0, 0.0, 0.0, 0.0, 0.0, 0.0, 0.0, 0.0, 0.0, 0.0, 0.0, 0.0, 0.0, 0.0, 0.0, 0.0, 0.0, 0.0, 0.0, 0.0, 0.0, 0.0, 0.0, 0.0, 0.0, 0.0, 0.0, 0.0, 0.0, 0.0, 0.0, 0.0, 0.0, 0.0, 0.0, 0.0, 0.0, 0.0, 0.0, 0.0, 0.0, 0.0, 0.0, 0.0, 0.0, 0.0, 0.0, 0.0, 0.0, 0.0, 0.0, 0.0, 0.0, 0.0, 0.0, 0.0, 0.0, 0.0, 0.0, 0.0, 0.0, 0.0, 0.0, 0.0, 0.0, 0.0, 0.0, 0.0, 0.0, 0.0, 0.0, 0.0, 0.0, 0.0, 0.0, 0.0, 0.0, 0.0, 0.0, 0.0, 0.0, 0.0, 0.0, 0.0, 0.0, 0.0, 0.0, 0.0, 0.0, 0.0, 0.0, 0.0, 0.0, 0.0, 0.0, 0.0, 0.0, 0.0, 0.0, 0.0, 0.0, 0.0, 0.0, 0.0, 0.0, 0.0, 0.0, 0.0, 0.0, 0.0, 0.0, 0.0, 0.0, 0.0, 0.0, 0.0, 0.0, 0.0, 0.0, 0.0, 0.0, 0.0, 0.0, 0.0, 0.0, 0.0, 0.0, 0.0, 0.0, 0.0, 0.0, 0.0, 0.0, 0.0, 0.0, 0.0, 0.0, 0.0, 0.0, 0.0, 0.0, 0.0, 0.0, 0.0, 0.0, 0.0, 0.0, 0.0, 0.0, 0.0, 0.0, 0.0, 0.0, 0.0, 0.0, 0.0, 0.0, 0.0, 0.0, 0.0, 0.0, 0.0, 0.0, 0.0, 0.0, 0.0, 0.0, 0.0, 0.0, 0.0, 0.0, 0.0, 0.0, 0.0, 0.0, 0.0, 0.0, 0.0, 0.0, 0.0, 0.0, 0.0, 0.0, 0.0, 0.0, 0.0, 0.0, 0.0, 0.0, 0.0, 0.0, 0.0, 0.0, 0.0, 0.0, 0.0, 0.0, 0.0, 0.0, 0.0, 0.0, 0.0, 0.0, 0.0, 0.0, 0.0, 0.0, 0.0, 0.0, 0.0, 0.0, 0.0, 0.0, 0.0, 0.0, 0.0, 0.0, 0.0, 0.0, 0.0, 0.0, 0.0, 0.0, 0.0, 0.0, 0.0, 0.0, 0.0, 0.0, 0.0, 0.0, 0.0, 0.0, 0.0, 0.0, 0.0, 0.0, 0.0, 0.0, 0.0, 0.0, 0.0, 0.0, 0.0, 0.0, 0.0, 0.0, 0.0, 0.0, 0.0, 0.0, 0.0, 0.0, 0.0, 0.0, 0.0, 0.0, 0.0, 0.0, 0.0, 0.0, 0.0, 0.0, 0.0, 0.0, 0.0, 0.0, 0.0, 0.0, 0.0, 0.0, 0.0, 0.0, 0.0, 0.0, 0.0, 0.0, 0.0, 0.0, 0.0, 0.0, 0.0, 0.0, 0.0, 0.0, 0.0, 0.0, 0.0, 0.0, 0.0, 0.0, 0.0, 0.0, 0.0, 0.0, 0.0, 0.0, 0.0, 0.0, 0.0, 0.0, 0.0, 0.0, 0.0, 0.0, 0.0, 0.0, 0.0, 0.0, 0.0, 0.0, 0.0, 0.0, 0.0, 0.0, 0.0, 0.0, 0.0, 0.0, 0.0, 0.0, 0.0, 0.0, 0.0, 0.0, 0.0, 0.0, 0.0, 0.0, 0.0, 0.0, 0.0, 0.0, 0.0, 0.0, 0.0, 0.0, 0.0, 0.0, 0.0, 0.0, 0.0, 0.0, 0.0, 0.0, 0.0, 0.0, 0.0, 0.0, 0.0, 0.0, 0.0, 0.0, 0.0, 0.0, 0.0, 0.0, 0.0, 0.0, 0.0, 0.0, 0.0, 0.0, 0.0, 0.0, 0.0, 0.0, 0.0, 0.0, 0.0, 0.0, 0.0, 0.0, 0.0, 0.0, 0.0, 0.0, 0.0, 0.0, 0.0, 0.0, 0.0, 0.0, 0.0, 0.0, 0.0, 0.0, 0.0, 0.0, 0.0, 0.0, 0.0, 0.0, 0.0, 0.0, 0.0, 0.0, 0.0, 0.0, 0.0, 0.0, 0.0, 0.0, 0.0, 0.0, 0.0, 0.0, 0.0, 0.0, 0.0, 0.0, 0.0, 0.0, 0.0, 0.0, 0.0, 0.0, 0.0, 0.0, 0.0, 0.0, 0.0, 0.0, 0.0, 0.0, 0.0, 0.0, 0.0, 0.0, 0.0, 0.0, 0.0, 0.0, 0.0, 0.0, 0.0, 0.0, 0.0, 0.0, 0.0, 0.0, 0.0, 0.0, 0.0, 0.0, 0.0, 0.0, 0.0, 0.0, 0.0, 0.0, 0.0, 0.0, 0.0, 0.0, 0.0, 0.0, 0.0, 0.0, 0.0, 0.0, 0.0, 0.0, 0.0, 0.0, 0.0, 0.0, 0.0, 0.0, 0.0, 0.0, 0.0, 0.0, 0.0, 0.0, 0.0, 0.0, 0.0, 0.0, 0.0, 0.0, 0.0, 0.0, 0.0, 0.0, 0.0, 0.0, 0.0, 0.0, 0.0, 0.0, 0.0, 0.0, 0.0, 0.0, 0.0, 0.0, 0.0, 0.0, 0.0, 0.0, 0.0, 0.0, 0.0, 0.0, 0.0, 0.0, 0.0, 0.0, 0.0, 0.0, 0.0, 0.0, 0.0, 0.0, 0.0, 0.0, 0.0, 0.0, 0.0, 0.0, 0.0, 0.0, 0.0, 0.0, 0.0, 0.0, 0.0, 0.0, 0.0, 0.0, 0.0, 0.0, 0.0, 0.0, 0.0, 0.0, 0.0, 0.0, 0.0, 0.0, 0.0, 0.0, 0.0, 0.0, 0.0, 0.0, 0.0, 0.0, 0.0, 0.0, 0.0, 0.0, 0.0, 0.0, 0.0, 0.0, 0.0, 0.0, 0.0, 0.0, 0.0, 0.0, 0.0, 0.0, 0.0, 0.0, 0.0, 0.0, 0.0, 0.0, 0.0, 0.0, 0.0, 0.0, 0.0, 0.0, 0.0, 0.0, 0.0, 0.0, 0.0, 0.0, 0.0, 0.0, 0.0, 0.0, 0.0, 0.0, 0.0, 0.0, 0.0, 0.0, 0.0, 0.0, 0.0, 0.0, 0.0, 0.0, 0.0, 0.0, 0.0, 0.0, 0.0, 0.0, 0.0, 0.0, 0.0, 0.0, 0.0, 0.0, 0.0, 0.0, 0.0, 0.0, 0.0, 0.0, 0.0, 0.0, 0.0, 0.0, 0.0, 0.0, 0.0, 0.0, 0.0, 0.0, 0.0, 0.0, 0.0, 0.0, 0.0, 0.0, 0.0, 0.0, 0.0, 0.0, 0.0, 0.0, 0.0, 0.0, 0.0, 0.0, 0.0, 0.0, 0.0, 0.0, 0.0, 0.0, 0.0, 0.0, 0.0, 0.0, 0.0, 0.0, 0.0, 0.0, 0.0, 0.0, 0.0, 0.0, 0.0, 0.0, 0.0, 0.0, 0.0, 0.0, 0.0, 0.0, 0.0, 0.0, 0.0, 0.0, 0.0, 0.0, 0.0, 0.0, 0.0, 0.0, 0.0, 0.0, 0.0, 0.0, 0.0, 0.0, 0.0, 0.0, 0.0, 0.0, 0.0, 0.0, 0.0, 0.0, 0.0, 0.0, 0.0, 0.0, 0.0, 0.0, 0.0, 0.0, 0.0, 0.0, 0.0, 0.0, 0.0, 0.0, 0.0, 0.0, 0.0, 0.0, 0.0, 0.0, 0.0, 0.0, 0.0, 0.0, 0.0, 0.0, 0.0, 0.0, 0.0, 0.0, 0.0, 0.0, 0.0, 0.0, 0.0, 0.0, 0.0, 0.0, 0.0, 0.0, 0.0, 0.0, 0.0, 0.0, 0.0, 0.0, 0.0, 0.0, 0.0, 0.0, 0.0, 0.0, 0.0, 0.0, 0.0, 0.0, 0.0, 0.0, 0.0, 0.0, 0.0, 0.0, 0.0, 0.0, 0.0, 0.0, 0.0, 0.0, 0.0, 0.0, 0.0, 0.0, 0.0, 0.0, 0.0, 0.0, 0.0, 0.0])
me_plane_002.materials.append(mat_jante)
me_plane_002.update()

# ---- curves / text
cu_beziercircle = bpy.data.curves.new('BezierCircle', 'CURVE')
cu_beziercircle.dimensions = '3D'
_sp = cu_beziercircle.splines.new('BEZIER'); _sp.bezier_points.add(3)
_sp.bezier_points.foreach_set('co', [-1.004, 0.0, 0.0, 0.0, 1.004, 0.0, 1.004, 0.0, 0.0, 0.0, -1.004, 0.0])
_sp.bezier_points.foreach_set('handle_left', [-1.004, -0.5543, 0.0, -0.5543, 1.004, 0.0, 1.004, 0.5543, 0.0, 0.5543, -1.004, 0.0])
_sp.bezier_points.foreach_set('handle_right', [-1.004, 0.5543, 0.0, 0.5543, 1.004, 0.0, 1.004, -0.5543, 0.0, -0.5543, -1.004, 0.0])
for _p, _l, _r in zip(_sp.bezier_points, ['AUTO', 'AUTO', 'AUTO', 'AUTO'], ['AUTO', 'AUTO', 'AUTO', 'AUTO']): _p.handle_left_type = _l; _p.handle_right_type = _r
_sp.bezier_points.foreach_set('radius', [1.004, 1.004, 1.004, 1.004])
_sp.order_u = 0
_sp.order_v = 0
_sp.use_cyclic_u = True
cu_beziercircle.use_path = True
cu_beziercircle.fill_mode = 'FULL'

# ---- objects
ob_pneu = bpy.data.objects.new('Pneu', me_plane)
ob_beziercircle = bpy.data.objects.new('BezierCircle', cu_beziercircle)
ob_circle = bpy.data.objects.new('Circle', me_circle)
ob_plane_001 = bpy.data.objects.new('Plane.001', me_plane_001)
ob_empty = bpy.data.objects.new('Empty', None)
ob_plane_002 = bpy.data.objects.new('Plane.002', me_plane_002)
ob_camera = bpy.data.objects.new('Camera', cam_camera_001)

# ---- transforms, parenting, visibility, modifiers, constraints
ob_pneu.location = (0.0, 0.0, 0.0)
ob_pneu.rotation_euler = (0.0, -0.0, 1.571)
_m = ob_pneu.modifiers.new('Mirror', 'MIRROR')
_m = ob_pneu.modifiers.new('Array', 'ARRAY')
_m.count = 77
_m.relative_offset_displace = (0.0, 0.597, 0.0)
_m = ob_pneu.modifiers.new('Curve', 'CURVE')
_m.object = ob_beziercircle
_m.deform_axis = 'NEG_Y'
_m = ob_pneu.modifiers.new('Solidify', 'SOLIDIFY')
_m.thickness = -0.02
_m.use_rim_only = True
_m = ob_pneu.modifiers.new('Bevel', 'BEVEL')
_m.width = 0.01
_m.width_pct = 0.01
_m.segments = 3
_m = ob_pneu.modifiers.new('Auto Smooth', 'NODES')
_m.node_group = ng_auto_smooth
_gi = [s.identifier for s in ng_auto_smooth.interface.items_tree if s.item_type == 'SOCKET' and s.in_out == 'INPUT']
_m[_gi[1]] = 0.5236  # Angle
ob_beziercircle.location = (0.0, 0.0, 0.0)
ob_beziercircle.rotation_euler = (-1.571, 1.571, 0.0)
ob_circle.parent = ob_pneu
ob_circle.matrix_parent_inverse = Matrix(((-4.371e-08, 1.0, 0.0, -0.0), (-1.0, -4.371e-08, -0.0, 0.0), (0.0, -0.0, 1.0, -0.0), (-0.0, 0.0, -0.0, 1.0)))
ob_circle.location = (0.0, 0.0, 0.0)
ob_circle.rotation_euler = (0.0, -0.0, 1.571)
ob_circle.scale = (0.9874, 0.9874, 0.9874)
_m = ob_circle.modifiers.new('Mirror', 'MIRROR')
_m.use_clip = True
ob_plane_001.location = (0.0, -0.4689, 0.0)
_m = ob_plane_001.modifiers.new('Mirror', 'MIRROR')
_m = ob_plane_001.modifiers.new('Array', 'ARRAY')
_m.count = 5
_m.relative_offset_displace = (0.0, 0.0, 0.0)
_m.use_merge_vertices = True
_m.merge_threshold = 0.03
_m.use_object_offset = True
_m.offset_object = ob_empty
_m = ob_plane_001.modifiers.new('Solidify', 'SOLIDIFY')
_m.thickness = 0.03
ob_empty.location = (0.0, -0.4689, 0.0)
ob_empty.rotation_euler = (3.004e-07, 1.257, 4.135e-07)
ob_empty.empty_display_type = 'CUBE'
ob_plane_002.location = (0.0, 0.0, 0.0)
_m = ob_plane_002.modifiers.new('Auto Smooth', 'NODES')
_m.node_group = ng_auto_smooth
_gi = [s.identifier for s in ng_auto_smooth.interface.items_tree if s.item_type == 'SOCKET' and s.in_out == 'INPUT']
_m[_gi[1]] = 0.5236  # Angle
ob_camera.location = (4.794, -15.44, 5.913)
ob_camera.rotation_euler = (1.217, 3.309e-06, 0.3334)
ob_camera.scale = (1.0, 1.0, 1.0)

# ---- collection membership
col_collection.objects.link(ob_pneu)
col_collection.objects.link(ob_beziercircle)
col_collection.objects.link(ob_circle)
col_collection.objects.link(ob_plane_001)
col_collection.objects.link(ob_empty)
col_collection.objects.link(ob_plane_002)
col_collection.objects.link(ob_camera)

# ---- scene / render settings (as saved in the file)
scene.camera = ob_camera
scene.frame_start = 1; scene.frame_end = 250; scene.frame_set(69)
scene.render.engine = 'CYCLES'
scene.render.film_transparent = True
scene.cycles.sampling_pattern = 'TABULATED_SOBOL'
bpy.context.view_layer.update()

# ---- added for rendering (the .blend has no usable light): sun
light_auto_sun = bpy.data.lights.new('AutoSun', 'SUN')
light_auto_sun.energy = 3.0
light_auto_sun.angle = 0.0523599
ob_auto_sun = bpy.data.objects.new('AutoSun', light_auto_sun)
scene.collection.objects.link(ob_auto_sun)
ob_auto_sun.rotation_euler = (0.872665, 0.174533, 0.523599)
bpy.context.view_layer.update()
